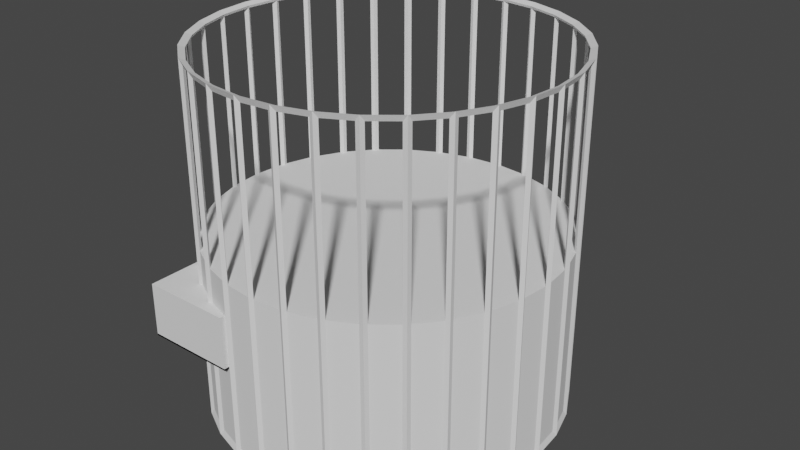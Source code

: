 # Source: stairs.blend  (saved by Blender 2.91.10; exported with 4.5.12 LTS)
import bpy
from mathutils import Matrix  # noqa: F401  (used for matrix-valued properties, if any)

bpy.ops.wm.read_factory_settings(use_empty=True)
scene = bpy.context.scene
scene.name = 'Scene'

# ---- collections
col_collection = bpy.data.collections.new('Collection'); scene.collection.children.link(col_collection)

# ---- world
world_world = bpy.data.worlds.new('World'); scene.world = world_world
world_world.use_nodes = True; world_world.node_tree.nodes.clear()
_N = world_world.node_tree.nodes; _L = world_world.node_tree.links
n0 = _N.new('ShaderNodeOutputWorld'); n0.name = 'World Output'; n0.location = (300, 300)
n1 = _N.new('ShaderNodeBackground'); n1.name = 'Background'; n1.location = (10, 300)
n1.inputs[0].default_value = (0.05088, 0.05088, 0.05088, 1.0)
_L.new(n1.outputs[0], n0.inputs[0])
n0.is_active_output = True
world_world.color = (0.05088, 0.05088, 0.05088)
world_world.use_sun_shadow = False
world_world.sun_shadow_jitter_overblur = 0.0

# ---- meshes
me_circle_003 = bpy.data.meshes.new('Circle.003')
me_circle_003.from_pydata([(-7.356, 1.463, 0.0), (-7.5, 5.662e-07, 0.0), (-2.266, 0.4506, 0.0), (-2.31, 2.649e-06, 0.0), (-2.266, 0.4506, -0.1), (-2.31, 2.649e-06, -0.1), (-7.356, 1.463, -0.1), (-7.5, 5.662e-07, -0.1)], [], [(2, 3, 5, 4), (0, 2, 4, 6), (1, 0, 6, 7), (3, 1, 7, 5), (7, 6, 4, 5), (1, 3, 2, 0)])
_uv = me_circle_003.uv_layers.new(name='UVMap')
_uv.uv.foreach_set('vector', [0.0, 0.0, 0.0, 0.0, 0.0, 0.0, 0.0, 0.0, 0.0, 0.0, 0.0, 0.0, 0.0, 0.0, 0.0, 0.0, 0.0, 0.0, 0.0, 0.0, 0.0, 0.0, 0.0, 0.0, 0.0, 0.0, 0.0, 0.0, 0.0, 0.0, 0.0, 0.0, 0.0, 0.0, 0.0, 0.0, 0.0, 0.0, 0.0, 0.0, 0.0, 0.0, 0.0, 0.0, 0.0, 0.0, 0.0, 0.0])
me_circle_003.use_remesh_fix_poles = True
me_circle_003.use_remesh_preserve_attributes = False
me_circle_003.use_mirror_vertex_groups = False
me_circle_003.update()
me_circle_005 = bpy.data.meshes.new('Circle.005')
me_circle_005.from_pydata([(-7.356, 1.463, -0.1), (-2.266, 0.4506, -0.1), (-6.946, 2.828, -0.2512), (-2.139, 0.871, -0.2512), (-6.286, 4.091, -0.4024), (-1.936, 1.26, -0.4024), (-5.399, 5.206, -0.5537), (-1.663, 1.603, -0.5537), (-4.316, 6.133, -0.7049), (-1.329, 1.889, -0.7049), (-3.078, 6.839, -0.8561), (-0.9481, 2.106, -0.8561), (-1.729, 7.298, -1.007), (-0.5326, 2.248, -1.007), (-0.3176, 7.493, -1.159), (-0.09781, 2.308, -1.159), (1.106, 7.418, -1.31), (0.3405, 2.285, -1.31), (2.489, 7.075, -1.461), (0.7665, 2.179, -1.461), (3.782, 6.477, -1.612), (1.165, 1.995, -1.612), (4.939, 5.644, -1.763), (1.521, 1.738, -1.763), (5.917, 4.608, -1.915), (1.822, 1.419, -1.915), (6.682, 3.406, -2.066), (2.058, 1.049, -2.066), (7.206, 2.08, -2.217), (2.219, 0.6407, -2.217), (7.469, 0.6798, -2.368), (2.3, 0.2094, -2.368), (7.463, -0.7453, -2.52), (2.298, -0.2295, -2.52), (7.187, -2.143, -2.671), (2.214, -0.6601, -2.671), (6.652, -3.464, -2.822), (2.049, -1.067, -2.822), (5.877, -4.66, -2.973), (1.81, -1.435, -2.973), (4.889, -5.687, -3.124), (1.506, -1.752, -3.124), (3.725, -6.51, -3.276), (1.147, -2.005, -3.276), (2.427, -7.097, -3.427), (0.7473, -2.186, -3.427), (1.04, -7.427, -3.578), (0.3204, -2.288, -3.578), (-0.3833, -7.49, -3.729), (-0.118, -2.307, -3.729), (-1.793, -7.282, -3.881), (-0.5523, -2.243, -3.881), (-3.138, -6.812, -4.032), (-0.9665, -2.098, -4.032), (-4.37, -6.095, -4.183), (-1.346, -1.877, -4.183), (-5.444, -5.159, -4.334), (-1.677, -1.589, -4.334), (-6.322, -4.036, -4.485), (-1.947, -1.243, -4.485), (-6.971, -2.767, -4.637), (-2.147, -0.8522, -4.637), (-7.368, -1.399, -4.788), (-2.269, -0.4307, -4.788), (-7.5, 0.02039, -4.939), (-2.31, 0.006282, -4.939), (-7.356, 1.463, -1.326e-06), (-2.266, 0.4501, -1.326e-06), (-6.946, 2.828, -0.1512), (-2.139, 0.8705, -0.1512), (-6.286, 4.09, -0.3024), (-1.936, 1.259, -0.3024), (-5.399, 5.206, -0.4537), (-1.663, 1.603, -0.4537), (-4.317, 6.133, -0.6049), (-1.329, 1.888, -0.6049), (-3.078, 6.839, -0.7561), (-0.9482, 2.106, -0.7561), (-1.729, 7.297, -0.9073), (-0.5326, 2.247, -0.9073), (-0.3176, 7.493, -1.059), (-0.09786, 2.307, -1.059), (1.105, 7.418, -1.21), (0.3404, 2.284, -1.21), (2.489, 7.075, -1.361), (0.7664, 2.178, -1.361), (3.782, 6.476, -1.512), (1.165, 1.994, -1.512), (4.939, 5.644, -1.663), (1.521, 1.738, -1.663), (5.917, 4.608, -1.815), (1.822, 1.419, -1.815), (6.682, 3.405, -1.966), (2.058, 1.048, -1.966), (7.206, 2.08, -2.117), (2.219, 0.6402, -2.117), (7.469, 0.6793, -2.268), (2.3, 0.2089, -2.268), (7.463, -0.7458, -2.42), (2.298, -0.23, -2.42), (7.187, -2.144, -2.571), (2.213, -0.6607, -2.571), (6.652, -3.465, -2.722), (2.049, -1.067, -2.722), (5.877, -4.66, -2.873), (1.81, -1.436, -2.873), (4.889, -5.688, -3.024), (1.506, -1.752, -3.024), (3.725, -6.51, -3.176), (1.147, -2.005, -3.176), (2.427, -7.097, -3.327), (0.7473, -2.186, -3.327), (1.04, -7.428, -3.478), (0.3204, -2.288, -3.478), (-0.3833, -7.491, -3.629), (-0.1181, -2.307, -3.629), (-1.793, -7.283, -3.781), (-0.5523, -2.243, -3.781), (-3.138, -6.812, -3.932), (-0.9666, -2.098, -3.932), (-4.37, -6.096, -4.083), (-1.346, -1.878, -4.083), (-5.444, -5.159, -4.234), (-1.677, -1.589, -4.234), (-6.322, -4.036, -4.385), (-1.947, -1.243, -4.385), (-6.971, -2.768, -4.537), (-2.147, -0.8527, -4.537), (-7.368, -1.399, -4.688), (-2.269, -0.4313, -4.688), (-7.5, 0.01988, -4.839), (-2.31, 0.005769, -4.839), (-7.5, 5.662e-07, 0.0), (-2.31, 2.649e-06, 0.0), (-2.31, 2.649e-06, -0.1), (-7.5, 5.662e-07, -0.1)], [], [(0, 2, 3, 1), (2, 4, 5, 3), (4, 6, 7, 5), (6, 8, 9, 7), (8, 10, 11, 9), (10, 12, 13, 11), (12, 14, 15, 13), (14, 16, 17, 15), (16, 18, 19, 17), (18, 20, 21, 19), (20, 22, 23, 21), (22, 24, 25, 23), (24, 26, 27, 25), (26, 28, 29, 27), (28, 30, 31, 29), (30, 32, 33, 31), (32, 34, 35, 33), (34, 36, 37, 35), (36, 38, 39, 37), (38, 40, 41, 39), (40, 42, 43, 41), (42, 44, 45, 43), (44, 46, 47, 45), (46, 48, 49, 47), (48, 50, 51, 49), (50, 52, 53, 51), (52, 54, 55, 53), (54, 56, 57, 55), (56, 58, 59, 57), (58, 60, 61, 59), (60, 62, 63, 61), (62, 64, 65, 63), (66, 67, 69, 68), (68, 69, 71, 70), (70, 71, 73, 72), (72, 73, 75, 74), (74, 75, 77, 76), (76, 77, 79, 78), (78, 79, 81, 80), (80, 81, 83, 82), (82, 83, 85, 84), (84, 85, 87, 86), (86, 87, 89, 88), (88, 89, 91, 90), (90, 91, 93, 92), (92, 93, 95, 94), (94, 95, 97, 96), (96, 97, 99, 98), (98, 99, 101, 100), (100, 101, 103, 102), (102, 103, 105, 104), (104, 105, 107, 106), (106, 107, 109, 108), (108, 109, 111, 110), (110, 111, 113, 112), (112, 113, 115, 114), (114, 115, 117, 116), (116, 117, 119, 118), (118, 119, 121, 120), (120, 121, 123, 122), (122, 123, 125, 124), (124, 125, 127, 126), (126, 127, 129, 128), (128, 129, 131, 130), (46, 44, 110, 112), (20, 18, 84, 86), (1, 134, 135, 0), (47, 49, 115, 113), (21, 23, 89, 87), (48, 46, 112, 114), (22, 20, 86, 88), (49, 51, 117, 115), (23, 25, 91, 89), (50, 48, 114, 116), (24, 22, 88, 90), (51, 53, 119, 117), (25, 27, 93, 91), (52, 50, 116, 118), (26, 24, 90, 92), (65, 64, 130, 131), (53, 55, 121, 119), (27, 29, 95, 93), (1, 3, 69, 67), (54, 52, 118, 120), (28, 26, 92, 94), (2, 0, 66, 68), (55, 57, 123, 121), (29, 31, 97, 95), (3, 5, 71, 69), (56, 54, 120, 122), (30, 28, 94, 96), (4, 2, 68, 70), (57, 59, 125, 123), (31, 33, 99, 97), (5, 7, 73, 71), (58, 56, 122, 124), (32, 30, 96, 98), (6, 4, 70, 72), (59, 61, 127, 125), (33, 35, 101, 99), (7, 9, 75, 73), (60, 58, 124, 126), (34, 32, 98, 100), (8, 6, 72, 74), (61, 63, 129, 127), (35, 37, 103, 101), (9, 11, 77, 75), (62, 60, 126, 128), (36, 34, 100, 102), (10, 8, 74, 76), (63, 65, 131, 129), (37, 39, 105, 103), (11, 13, 79, 77), (64, 62, 128, 130), (38, 36, 102, 104), (12, 10, 76, 78), (39, 41, 107, 105), (13, 15, 81, 79), (40, 38, 104, 106), (14, 12, 78, 80), (41, 43, 109, 107), (15, 17, 83, 81), (42, 40, 106, 108), (16, 14, 80, 82), (43, 45, 111, 109), (17, 19, 85, 83), (44, 42, 108, 110), (18, 16, 82, 84), (45, 47, 113, 111), (19, 21, 87, 85), (67, 133, 134, 1), (0, 135, 132, 66), (67, 66, 132, 133), (133, 132, 135, 134)])
_uv = me_circle_005.uv_layers.new(name='UVMap')
_uv.uv.foreach_set('vector', [0.0, 0.0, 0.0, 0.0, 0.0, 0.0, 0.0, 0.0, 0.0, 0.0, 0.0, 0.0, 0.0, 0.0, 0.0, 0.0, 0.0, 0.0, 0.0, 0.0, 0.0, 0.0, 0.0, 0.0, 0.0, 0.0, 0.0, 0.0, 0.0, 0.0, 0.0, 0.0, 0.0, 0.0, 0.0, 0.0, 0.0, 0.0, 0.0, 0.0, 0.0, 0.0, 0.0, 0.0, 0.0, 0.0, 0.0, 0.0, 0.0, 0.0, 0.0, 0.0, 0.0, 0.0, 0.0, 0.0, 0.0, 0.0, 0.0, 0.0, 0.0, 0.0, 0.0, 0.0, 0.0, 0.0, 0.0, 0.0, 0.0, 0.0, 0.0, 0.0, 0.0, 0.0, 0.0, 0.0, 0.0, 0.0, 0.0, 0.0, 0.0, 0.0, 0.0, 0.0, 0.0, 0.0, 0.0, 0.0, 0.0, 0.0, 0.0, 0.0, 0.0, 0.0, 0.0, 0.0, 0.0, 0.0, 0.0, 0.0, 0.0, 0.0, 0.0, 0.0, 0.0, 0.0, 0.0, 0.0, 0.0, 0.0, 0.0, 0.0, 0.0, 0.0, 0.0, 0.0, 0.0, 0.0, 0.0, 0.0, 0.0, 0.0, 0.0, 0.0, 0.0, 0.0, 0.0, 0.0, 0.0, 0.0, 0.0, 0.0, 0.0, 0.0, 0.0, 0.0, 0.0, 0.0, 0.0, 0.0, 0.0, 0.0, 0.0, 0.0, 0.0, 0.0, 0.0, 0.0, 0.0, 0.0, 0.0, 0.0, 0.0, 0.0, 0.0, 0.0, 0.0, 0.0, 0.0, 0.0, 0.0, 0.0, 0.0, 0.0, 0.0, 0.0, 0.0, 0.0, 0.0, 0.0, 0.0, 0.0, 0.0, 0.0, 0.0, 0.0, 0.0, 0.0, 0.0, 0.0, 0.0, 0.0, 0.0, 0.0, 0.0, 0.0, 0.0, 0.0, 0.0, 0.0, 0.0, 0.0, 0.0, 0.0, 0.0, 0.0, 0.0, 0.0, 0.0, 0.0, 0.0, 0.0, 0.0, 0.0, 0.0, 0.0, 0.0, 0.0, 0.0, 0.0, 0.0, 0.0, 0.0, 0.0, 0.0, 0.0, 0.0, 0.0, 0.0, 0.0, 0.0, 0.0, 0.0, 0.0, 0.0, 0.0, 0.0, 0.0, 0.0, 0.0, 0.0, 0.0, 0.0, 0.0, 0.0, 0.0, 0.0, 0.0, 0.0, 0.0, 0.0, 0.0, 0.0, 0.0, 0.0, 0.0, 0.0, 0.0, 0.0, 0.0, 0.0, 0.0, 0.0, 0.0, 0.0, 0.0, 0.0, 0.0, 0.0, 0.0, 0.0, 0.0, 0.0, 0.0, 0.0, 0.0, 0.0, 0.0, 0.0, 0.0, 0.0, 0.0, 0.0, 0.0, 0.0, 0.0, 0.0, 0.0, 0.0, 0.0, 0.0, 0.0, 0.0, 0.0, 0.0, 0.0, 0.0, 0.0, 0.0, 0.0, 0.0, 0.0, 0.0, 0.0, 0.0, 0.0, 0.0, 0.0, 0.0, 0.0, 0.0, 0.0, 0.0, 0.0, 0.0, 0.0, 0.0, 0.0, 0.0, 0.0, 0.0, 0.0, 0.0, 0.0, 0.0, 0.0, 0.0, 0.0, 0.0, 0.0, 0.0, 0.0, 0.0, 0.0, 0.0, 0.0, 0.0, 0.0, 0.0, 0.0, 0.0, 0.0, 0.0, 0.0, 0.0, 0.0, 0.0, 0.0, 0.0, 0.0, 0.0, 0.0, 0.0, 0.0, 0.0, 0.0, 0.0, 0.0, 0.0, 0.0, 0.0, 0.0, 0.0, 0.0, 0.0, 0.0, 0.0, 0.0, 0.0, 0.0, 0.0, 0.0, 0.0, 0.0, 0.0, 0.0, 0.0, 0.0, 0.0, 0.0, 0.0, 0.0, 0.0, 0.0, 0.0, 0.0, 0.0, 0.0, 0.0, 0.0, 0.0, 0.0, 0.0, 0.0, 0.0, 0.0, 0.0, 0.0, 0.0, 0.0, 0.0, 0.0, 0.0, 0.0, 0.0, 0.0, 0.0, 0.0, 0.0, 0.0, 0.0, 0.0, 0.0, 0.0, 0.0, 0.0, 0.0, 0.0, 0.0, 0.0, 0.0, 0.0, 0.0, 0.0, 0.0, 0.0, 0.0, 0.0, 0.0, 0.0, 0.0, 0.0, 0.0, 0.0, 0.0, 0.0, 0.0, 0.0, 0.0, 0.0, 0.0, 0.0, 0.0, 0.0, 0.0, 0.0, 0.0, 0.0, 0.0, 0.0, 0.0, 0.0, 0.0, 0.0, 0.0, 0.0, 0.0, 0.0, 0.0, 0.0, 0.0, 0.0, 0.0, 0.0, 0.0, 0.0, 0.0, 0.0, 0.0, 0.0, 0.0, 0.0, 0.0, 0.0, 0.0, 0.0, 0.0, 0.0, 0.0, 0.0, 0.0, 0.0, 0.0, 0.0, 0.0, 0.0, 0.0, 0.0, 0.0, 0.0, 0.0, 0.0, 0.0, 0.0, 0.0, 0.0, 0.0, 0.0, 0.0, 0.0, 0.0, 0.0, 0.0, 0.0, 0.0, 0.0, 0.0, 0.0, 0.0, 0.0, 0.0, 0.0, 0.0, 0.0, 0.0, 0.0, 0.0, 0.0, 0.0, 0.0, 0.0, 0.0, 0.0, 0.0, 0.0, 0.0, 0.0, 0.0, 0.0, 0.0, 0.0, 0.0, 0.0, 0.0, 0.0, 0.0, 0.0, 0.0, 0.0, 0.0, 0.0, 0.0, 0.0, 0.0, 0.0, 0.0, 0.0, 0.0, 0.0, 0.0, 0.0, 0.0, 0.0, 0.0, 0.0, 0.0, 0.0, 0.0, 0.0, 0.0, 0.0, 0.0, 0.0, 0.0, 0.0, 0.0, 0.0, 0.0, 0.0, 0.0, 0.0, 0.0, 0.0, 0.0, 0.0, 0.0, 0.0, 0.0, 0.0, 0.0, 0.0, 0.0, 0.0, 0.0, 0.0, 0.0, 0.0, 0.0, 0.0, 0.0, 0.0, 0.0, 0.0, 0.0, 0.0, 0.0, 0.0, 0.0, 0.0, 0.0, 0.0, 0.0, 0.0, 0.0, 0.0, 0.0, 0.0, 0.0, 0.0, 0.0, 0.0, 0.0, 0.0, 0.0, 0.0, 0.0, 0.0, 0.0, 0.0, 0.0, 0.0, 0.0, 0.0, 0.0, 0.0, 0.0, 0.0, 0.0, 0.0, 0.0, 0.0, 0.0, 0.0, 0.0, 0.0, 0.0, 0.0, 0.0, 0.0, 0.0, 0.0, 0.0, 0.0, 0.0, 0.0, 0.0, 0.0, 0.0, 0.0, 0.0, 0.0, 0.0, 0.0, 0.0, 0.0, 0.0, 0.0, 0.0, 0.0, 0.0, 0.0, 0.0, 0.0, 0.0, 0.0, 0.0, 0.0, 0.0, 0.0, 0.0, 0.0, 0.0, 0.0, 0.0, 0.0, 0.0, 0.0, 0.0, 0.0, 0.0, 0.0, 0.0, 0.0, 0.0, 0.0, 0.0, 0.0, 0.0, 0.0, 0.0, 0.0, 0.0, 0.0, 0.0, 0.0, 0.0, 0.0, 0.0, 0.0, 0.0, 0.0, 0.0, 0.0, 0.0, 0.0, 0.0, 0.0, 0.0, 0.0, 0.0, 0.0, 0.0, 0.0, 0.0, 0.0, 0.0, 0.0, 0.0, 0.0, 0.0, 0.0, 0.0, 0.0, 0.0, 0.0, 0.0, 0.0, 0.0, 0.0, 0.0, 0.0, 0.0, 0.0, 0.0, 0.0, 0.0, 0.0, 0.0, 0.0, 0.0, 0.0, 0.0, 0.0, 0.0, 0.0, 0.0, 0.0, 0.0, 0.0, 0.0, 0.0, 0.0, 0.0, 0.0, 0.0, 0.0, 0.0, 0.0, 0.0, 0.0, 0.0, 0.0, 0.0, 0.0, 0.0, 0.0, 0.0, 0.0, 0.0, 0.0, 0.0, 0.0, 0.0, 0.0, 0.0, 0.0, 0.0, 0.0, 0.0, 0.0, 0.0, 0.0, 0.0, 0.0, 0.0, 0.0, 0.0, 0.0, 0.0, 0.0, 0.0, 0.0, 0.0, 0.0, 0.0, 0.0, 0.0, 0.0, 0.0, 0.0, 0.0, 0.0, 0.0, 0.0, 0.0, 0.0, 0.0, 0.0, 0.0, 0.0, 0.0, 0.0, 0.0, 0.0, 0.0, 0.0, 0.0, 0.0, 0.0, 0.0, 0.0, 0.0, 0.0, 0.0, 0.0, 0.0, 0.0, 0.0, 0.0, 0.0, 0.0, 0.0, 0.0, 0.0, 0.0, 0.0, 0.0, 0.0, 0.0, 0.0, 0.0, 0.0, 0.0, 0.0, 0.0, 0.0, 0.0, 0.0, 0.0, 0.0, 0.0, 0.0, 0.0, 0.0, 0.0, 0.0, 0.0, 0.0, 0.0, 0.0, 0.0, 0.0, 0.0, 0.0, 0.0, 0.0, 0.0, 0.0, 0.0, 0.0, 0.0, 0.0, 0.0, 0.0, 0.0, 0.0, 0.0, 0.0, 0.0, 0.0, 0.0, 0.0, 0.0, 0.0, 0.0, 0.0, 0.0, 0.0, 0.0, 0.0, 0.0, 0.0, 0.0, 0.0, 0.0, 0.0, 0.0, 0.0, 0.0, 0.0, 0.0, 0.0, 0.0, 0.0, 0.0, 0.0, 0.0, 0.0, 0.0, 0.0, 0.0, 0.0, 0.0, 0.0, 0.0, 0.0, 0.0, 0.0, 0.0, 0.0, 0.0, 0.0, 0.0, 0.0, 0.0, 0.0, 0.0, 0.0, 0.0, 0.0, 0.0, 0.0, 0.0, 0.0, 0.0, 0.0, 0.0, 0.0, 0.0, 0.0, 0.0, 0.0, 0.0, 0.0, 0.0, 0.0, 0.0, 0.0, 0.0, 0.0, 0.0, 0.0, 0.0, 0.0, 0.0, 0.0, 0.0, 0.0, 0.0, 0.0, 0.0, 0.0, 0.0, 0.0, 0.0, 0.0, 0.0, 0.0, 0.0, 0.0, 0.0, 0.0, 0.0, 0.0, 0.0, 0.0, 0.0, 0.0, 0.0, 0.0, 0.0, 0.0, 0.0, 0.0, 0.0, 0.0, 0.0, 0.0, 0.0, 0.0, 0.0, 0.0, 0.0, 0.0, 0.0, 0.0, 0.0, 0.0, 0.0, 0.0, 0.0, 0.0, 0.0, 0.0, 0.0, 0.0, 0.0, 0.0, 0.0, 0.0, 0.0, 0.0, 0.0, 0.0, 0.0, 0.0, 0.0, 0.0, 0.0, 0.0, 0.0, 0.0, 0.0, 0.0, 0.0, 0.0, 0.0, 0.0, 0.0, 0.0, 0.0, 0.0, 0.0, 0.0, 0.0, 0.0, 0.0, 0.0, 0.0, 0.0, 0.0, 0.0, 0.0, 0.0, 0.0, 0.0, 0.0, 0.0, 0.0, 0.0, 0.0, 0.0, 0.0, 0.0, 0.0, 0.0, 0.0, 0.0, 0.0, 0.0, 0.0, 0.0, 0.0, 0.0, 0.0, 0.0, 0.0, 0.0, 0.0, 0.0, 0.0, 0.0, 0.0, 0.0, 0.0, 0.0, 0.0, 0.0, 0.0, 0.0, 0.0, 0.0])
me_circle_005.use_remesh_fix_poles = True
me_circle_005.use_remesh_preserve_attributes = False
me_circle_005.use_mirror_vertex_groups = False
me_circle_005.update()
me_circle = bpy.data.meshes.new('Circle')
me_circle.from_pydata([(-7.356, 1.463, 0.0), (-7.5, 5.662e-07, 0.0), (-2.266, 0.4506, 0.0), (-2.31, 2.649e-06, 0.0), (-2.266, 0.4506, -0.1), (-2.31, 2.649e-06, -0.1), (-7.356, 1.463, -0.1), (-7.5, 5.662e-07, -0.1), (-6.946, 2.828, -0.1512), (-7.365, 1.419, -0.1512), (-2.139, 0.871, -0.1512), (-2.268, 0.4369, -0.1512), (-2.139, 0.871, -0.2512), (-2.268, 0.4369, -0.2512), (-6.946, 2.828, -0.2512), (-7.365, 1.419, -0.2512), (-6.286, 4.091, -0.3024), (-6.963, 2.786, -0.3024), (-1.936, 1.26, -0.3024), (-2.145, 0.8581, -0.3024), (-1.936, 1.26, -0.4024), (-2.145, 0.8581, -0.4024), (-6.286, 4.091, -0.4024), (-6.963, 2.786, -0.4024), (-5.399, 5.206, -0.4537), (-6.311, 4.053, -0.4537), (-1.663, 1.603, -0.4537), (-1.944, 1.248, -0.4537), (-1.663, 1.603, -0.5537), (-1.944, 1.248, -0.5537), (-5.399, 5.206, -0.5537), (-6.311, 4.053, -0.5537), (-4.316, 6.133, -0.6049), (-5.43, 5.173, -0.6049), (-1.329, 1.889, -0.6049), (-1.672, 1.593, -0.6049), (-1.329, 1.889, -0.7049), (-1.672, 1.593, -0.7049), (-4.316, 6.133, -0.7049), (-5.43, 5.173, -0.7049), (-3.078, 6.839, -0.7561), (-4.354, 6.107, -0.7561), (-0.9481, 2.106, -0.7561), (-1.341, 1.881, -0.7561), (-0.9481, 2.106, -0.8561), (-1.341, 1.881, -0.8561), (-3.078, 6.839, -0.8561), (-4.354, 6.107, -0.8561), (-1.729, 7.298, -0.9073), (-3.12, 6.82, -0.9073), (-0.5326, 2.248, -0.9073), (-0.9608, 2.101, -0.9073), (-0.5326, 2.248, -1.007), (-0.9608, 2.101, -1.007), (-1.729, 7.298, -1.007), (-3.12, 6.82, -1.007), (-0.3176, 7.493, -1.059), (-1.773, 7.287, -1.059), (-0.09781, 2.308, -1.059), (-0.5462, 2.244, -1.059), (-0.09781, 2.308, -1.159), (-0.5462, 2.244, -1.159), (-0.3176, 7.493, -1.159), (-1.773, 7.287, -1.159), (1.106, 7.418, -1.21), (-0.3629, 7.491, -1.21), (0.3405, 2.285, -1.21), (-0.1118, 2.307, -1.21), (0.3405, 2.285, -1.31), (-0.1118, 2.307, -1.31), (1.106, 7.418, -1.31), (-0.3629, 7.491, -1.31), (2.489, 7.075, -1.361), (1.061, 7.425, -1.361), (0.7665, 2.179, -1.361), (0.3267, 2.287, -1.361), (0.7665, 2.179, -1.461), (0.3267, 2.287, -1.461), (2.489, 7.075, -1.461), (1.061, 7.425, -1.461), (3.782, 6.477, -1.512), (2.446, 7.09, -1.512), (1.165, 1.995, -1.512), (0.7533, 2.184, -1.512), (1.165, 1.995, -1.612), (0.7533, 2.184, -1.612), (3.782, 6.477, -1.612), (2.446, 7.09, -1.612), (4.939, 5.644, -1.663), (3.743, 6.499, -1.663), (1.521, 1.738, -1.663), (1.153, 2.002, -1.663), (1.521, 1.738, -1.763), (1.153, 2.002, -1.763), (4.939, 5.644, -1.763), (3.743, 6.499, -1.763), (5.917, 4.608, -1.815), (4.905, 5.674, -1.815), (1.822, 1.419, -1.815), (1.511, 1.748, -1.815), (1.822, 1.419, -1.915), (1.511, 1.748, -1.915), (5.917, 4.608, -1.915), (4.905, 5.674, -1.915), (6.682, 3.406, -1.966), (5.889, 4.644, -1.966), (2.058, 1.049, -1.966), (1.814, 1.43, -1.966), (2.058, 1.049, -2.066), (1.814, 1.43, -2.066), (6.682, 3.406, -2.066), (5.889, 4.644, -2.066), (7.206, 2.08, -2.117), (6.661, 3.446, -2.117), (2.219, 0.6407, -2.117), (2.052, 1.061, -2.117), (2.219, 0.6407, -2.217), (2.052, 1.061, -2.217), (7.206, 2.08, -2.217), (6.661, 3.446, -2.217), (7.469, 0.6798, -2.268), (7.193, 2.124, -2.268), (2.3, 0.2094, -2.268), (2.215, 0.6541, -2.268), (2.3, 0.2094, -2.368), (2.215, 0.6541, -2.368), (7.469, 0.6798, -2.368), (7.193, 2.124, -2.368), (7.463, -0.7453, -2.42), (7.465, 0.725, -2.42), (2.298, -0.2295, -2.42), (2.299, 0.2233, -2.42), (2.298, -0.2295, -2.52), (2.299, 0.2233, -2.52), (7.463, -0.7453, -2.52), (7.465, 0.725, -2.52), (7.187, -2.143, -2.571), (7.467, -0.7001, -2.571), (2.214, -0.6601, -2.571), (2.3, -0.2156, -2.571), (2.214, -0.6601, -2.671), (2.3, -0.2156, -2.671), (7.187, -2.143, -2.671), (7.467, -0.7001, -2.671), (6.652, -3.464, -2.722), (7.2, -2.1, -2.722), (2.049, -1.067, -2.722), (2.217, -0.6467, -2.722), (2.049, -1.067, -2.822), (2.217, -0.6467, -2.822), (6.652, -3.464, -2.822), (7.2, -2.1, -2.822), (5.877, -4.66, -2.873), (6.673, -3.424, -2.873), (1.81, -1.435, -2.873), (2.055, -1.055, -2.873), (1.81, -1.435, -2.973), (2.055, -1.055, -2.973), (5.877, -4.66, -2.973), (6.673, -3.424, -2.973), (4.889, -5.687, -3.024), (5.905, -4.624, -3.024), (1.506, -1.752, -3.024), (1.819, -1.424, -3.024), (1.506, -1.752, -3.124), (1.819, -1.424, -3.124), (4.889, -5.687, -3.124), (5.905, -4.624, -3.124), (3.725, -6.51, -3.176), (4.923, -5.658, -3.176), (1.147, -2.005, -3.176), (1.516, -1.742, -3.176), (1.147, -2.005, -3.276), (1.516, -1.742, -3.276), (3.725, -6.51, -3.276), (4.923, -5.658, -3.276), (2.427, -7.097, -3.327), (3.764, -6.487, -3.327), (0.7473, -2.186, -3.327), (1.159, -1.998, -3.327), (0.7473, -2.186, -3.427), (1.159, -1.998, -3.427), (2.427, -7.097, -3.427), (3.764, -6.487, -3.427), (1.04, -7.427, -3.478), (2.469, -7.082, -3.478), (0.3204, -2.288, -3.478), (0.7606, -2.181, -3.478), (0.3204, -2.288, -3.578), (0.7606, -2.181, -3.578), (1.04, -7.427, -3.578), (2.469, -7.082, -3.578), (-0.3833, -7.49, -3.629), (1.085, -7.421, -3.629), (-0.118, -2.307, -3.629), (0.3343, -2.286, -3.629), (-0.118, -2.307, -3.729), (0.3343, -2.286, -3.729), (-0.3833, -7.49, -3.729), (1.085, -7.421, -3.729), (-1.793, -7.282, -3.781), (-0.338, -7.492, -3.781), (-0.5523, -2.243, -3.781), (-0.1041, -2.308, -3.781), (-0.5523, -2.243, -3.881), (-0.1041, -2.308, -3.881), (-1.793, -7.282, -3.881), (-0.338, -7.492, -3.881), (-3.138, -6.812, -3.932), (-1.749, -7.293, -3.932), (-0.9665, -2.098, -3.932), (-0.5387, -2.246, -3.932), (-0.9665, -2.098, -4.032), (-0.5387, -2.246, -4.032), (-3.138, -6.812, -4.032), (-1.749, -7.293, -4.032), (-4.37, -6.095, -4.083), (-3.097, -6.831, -4.083), (-1.346, -1.877, -4.083), (-0.9538, -2.104, -4.083), (-1.346, -1.877, -4.183), (-0.9538, -2.104, -4.183), (-4.37, -6.095, -4.183), (-3.097, -6.831, -4.183), (-5.444, -5.159, -4.234), (-4.333, -6.122, -4.234), (-1.677, -1.589, -4.234), (-1.335, -1.885, -4.234), (-1.677, -1.589, -4.334), (-1.335, -1.885, -4.334), (-5.444, -5.159, -4.334), (-4.333, -6.122, -4.334), (-6.322, -4.036, -4.385), (-5.413, -5.191, -4.385), (-1.947, -1.243, -4.385), (-1.667, -1.599, -4.385), (-1.947, -1.243, -4.485), (-1.667, -1.599, -4.485), (-6.322, -4.036, -4.485), (-5.413, -5.191, -4.485), (-6.971, -2.767, -4.537), (-6.297, -4.074, -4.537), (-2.147, -0.8522, -4.537), (-1.939, -1.255, -4.537), (-2.147, -0.8522, -4.637), (-1.939, -1.255, -4.637), (-6.971, -2.767, -4.637), (-6.297, -4.074, -4.637), (-7.368, -1.399, -4.688), (-6.954, -2.809, -4.688), (-2.269, -0.4307, -4.688), (-2.142, -0.8652, -4.688), (-2.269, -0.4307, -4.788), (-2.142, -0.8652, -4.788), (-7.368, -1.399, -4.788), (-6.954, -2.809, -4.788), (-7.5, 0.02039, -4.839), (-7.36, -1.443, -4.839), (-2.31, 0.006282, -4.839), (-2.267, -0.4445, -4.839), (-2.31, 0.006282, -4.939), (-2.267, -0.4445, -4.939), (-7.5, 0.02039, -4.939), (-7.36, -1.443, -4.939), (-7.5, -10.0, 0.0), (-2.31, -10.0, 0.0), (-2.31, -10.0, -0.1), (-7.5, -10.0, -0.1)], [], [(2, 3, 5, 4), (0, 2, 4, 6), (1, 0, 6, 7), (7, 5, 266, 267), (7, 6, 4, 5), (1, 3, 2, 0), (10, 11, 13, 12), (8, 10, 12, 14), (9, 8, 14, 15), (11, 9, 15, 13), (15, 14, 12, 13), (9, 11, 10, 8), (18, 19, 21, 20), (16, 18, 20, 22), (17, 16, 22, 23), (19, 17, 23, 21), (23, 22, 20, 21), (17, 19, 18, 16), (26, 27, 29, 28), (24, 26, 28, 30), (25, 24, 30, 31), (27, 25, 31, 29), (31, 30, 28, 29), (25, 27, 26, 24), (34, 35, 37, 36), (32, 34, 36, 38), (33, 32, 38, 39), (35, 33, 39, 37), (39, 38, 36, 37), (33, 35, 34, 32), (42, 43, 45, 44), (40, 42, 44, 46), (41, 40, 46, 47), (43, 41, 47, 45), (47, 46, 44, 45), (41, 43, 42, 40), (50, 51, 53, 52), (48, 50, 52, 54), (49, 48, 54, 55), (51, 49, 55, 53), (55, 54, 52, 53), (49, 51, 50, 48), (58, 59, 61, 60), (56, 58, 60, 62), (57, 56, 62, 63), (59, 57, 63, 61), (63, 62, 60, 61), (57, 59, 58, 56), (66, 67, 69, 68), (64, 66, 68, 70), (65, 64, 70, 71), (67, 65, 71, 69), (71, 70, 68, 69), (65, 67, 66, 64), (74, 75, 77, 76), (72, 74, 76, 78), (73, 72, 78, 79), (75, 73, 79, 77), (79, 78, 76, 77), (73, 75, 74, 72), (82, 83, 85, 84), (80, 82, 84, 86), (81, 80, 86, 87), (83, 81, 87, 85), (87, 86, 84, 85), (81, 83, 82, 80), (90, 91, 93, 92), (88, 90, 92, 94), (89, 88, 94, 95), (91, 89, 95, 93), (95, 94, 92, 93), (89, 91, 90, 88), (98, 99, 101, 100), (96, 98, 100, 102), (97, 96, 102, 103), (99, 97, 103, 101), (103, 102, 100, 101), (97, 99, 98, 96), (106, 107, 109, 108), (104, 106, 108, 110), (105, 104, 110, 111), (107, 105, 111, 109), (111, 110, 108, 109), (105, 107, 106, 104), (114, 115, 117, 116), (112, 114, 116, 118), (113, 112, 118, 119), (115, 113, 119, 117), (119, 118, 116, 117), (113, 115, 114, 112), (122, 123, 125, 124), (120, 122, 124, 126), (121, 120, 126, 127), (123, 121, 127, 125), (127, 126, 124, 125), (121, 123, 122, 120), (130, 131, 133, 132), (128, 130, 132, 134), (129, 128, 134, 135), (131, 129, 135, 133), (135, 134, 132, 133), (129, 131, 130, 128), (138, 139, 141, 140), (136, 138, 140, 142), (137, 136, 142, 143), (139, 137, 143, 141), (143, 142, 140, 141), (137, 139, 138, 136), (146, 147, 149, 148), (144, 146, 148, 150), (145, 144, 150, 151), (147, 145, 151, 149), (151, 150, 148, 149), (145, 147, 146, 144), (154, 155, 157, 156), (152, 154, 156, 158), (153, 152, 158, 159), (155, 153, 159, 157), (159, 158, 156, 157), (153, 155, 154, 152), (162, 163, 165, 164), (160, 162, 164, 166), (161, 160, 166, 167), (163, 161, 167, 165), (167, 166, 164, 165), (161, 163, 162, 160), (170, 171, 173, 172), (168, 170, 172, 174), (169, 168, 174, 175), (171, 169, 175, 173), (175, 174, 172, 173), (169, 171, 170, 168), (178, 179, 181, 180), (176, 178, 180, 182), (177, 176, 182, 183), (179, 177, 183, 181), (183, 182, 180, 181), (177, 179, 178, 176), (186, 187, 189, 188), (184, 186, 188, 190), (185, 184, 190, 191), (187, 185, 191, 189), (191, 190, 188, 189), (185, 187, 186, 184), (194, 195, 197, 196), (192, 194, 196, 198), (193, 192, 198, 199), (195, 193, 199, 197), (199, 198, 196, 197), (193, 195, 194, 192), (202, 203, 205, 204), (200, 202, 204, 206), (201, 200, 206, 207), (203, 201, 207, 205), (207, 206, 204, 205), (201, 203, 202, 200), (210, 211, 213, 212), (208, 210, 212, 214), (209, 208, 214, 215), (211, 209, 215, 213), (215, 214, 212, 213), (209, 211, 210, 208), (218, 219, 221, 220), (216, 218, 220, 222), (217, 216, 222, 223), (219, 217, 223, 221), (223, 222, 220, 221), (217, 219, 218, 216), (226, 227, 229, 228), (224, 226, 228, 230), (225, 224, 230, 231), (227, 225, 231, 229), (231, 230, 228, 229), (225, 227, 226, 224), (234, 235, 237, 236), (232, 234, 236, 238), (233, 232, 238, 239), (235, 233, 239, 237), (239, 238, 236, 237), (233, 235, 234, 232), (242, 243, 245, 244), (240, 242, 244, 246), (241, 240, 246, 247), (243, 241, 247, 245), (247, 246, 244, 245), (241, 243, 242, 240), (250, 251, 253, 252), (248, 250, 252, 254), (249, 248, 254, 255), (251, 249, 255, 253), (255, 254, 252, 253), (249, 251, 250, 248), (258, 259, 261, 260), (256, 258, 260, 262), (257, 256, 262, 263), (259, 257, 263, 261), (263, 262, 260, 261), (257, 259, 258, 256), (265, 264, 267, 266), (1, 7, 267, 264), (3, 1, 264, 265), (5, 3, 265, 266)])
_uv = me_circle.uv_layers.new(name='UVMap')
_uv.uv.foreach_set('vector', [0.0, 0.0, 0.0, 0.0, 0.0, 0.0, 0.0, 0.0, 0.0, 0.0, 0.0, 0.0, 0.0, 0.0, 0.0, 0.0, 0.0, 0.0, 0.0, 0.0, 0.0, 0.0, 0.0, 0.0, 0.0, 0.0, 0.0, 0.0, 0.0, 0.0, 0.0, 0.0, 0.0, 0.0, 0.0, 0.0, 0.0, 0.0, 0.0, 0.0, 0.0, 0.0, 0.0, 0.0, 0.0, 0.0, 0.0, 0.0, 0.0, 0.0, 0.0, 0.0, 0.0, 0.0, 0.0, 0.0, 0.0, 0.0, 0.0, 0.0, 0.0, 0.0, 0.0, 0.0, 0.0, 0.0, 0.0, 0.0, 0.0, 0.0, 0.0, 0.0, 0.0, 0.0, 0.0, 0.0, 0.0, 0.0, 0.0, 0.0, 0.0, 0.0, 0.0, 0.0, 0.0, 0.0, 0.0, 0.0, 0.0, 0.0, 0.0, 0.0, 0.0, 0.0, 0.0, 0.0, 0.0, 0.0, 0.0, 0.0, 0.0, 0.0, 0.0, 0.0, 0.0, 0.0, 0.0, 0.0, 0.0, 0.0, 0.0, 0.0, 0.0, 0.0, 0.0, 0.0, 0.0, 0.0, 0.0, 0.0, 0.0, 0.0, 0.0, 0.0, 0.0, 0.0, 0.0, 0.0, 0.0, 0.0, 0.0, 0.0, 0.0, 0.0, 0.0, 0.0, 0.0, 0.0, 0.0, 0.0, 0.0, 0.0, 0.0, 0.0, 0.0, 0.0, 0.0, 0.0, 0.0, 0.0, 0.0, 0.0, 0.0, 0.0, 0.0, 0.0, 0.0, 0.0, 0.0, 0.0, 0.0, 0.0, 0.0, 0.0, 0.0, 0.0, 0.0, 0.0, 0.0, 0.0, 0.0, 0.0, 0.0, 0.0, 0.0, 0.0, 0.0, 0.0, 0.0, 0.0, 0.0, 0.0, 0.0, 0.0, 0.0, 0.0, 0.0, 0.0, 0.0, 0.0, 0.0, 0.0, 0.0, 0.0, 0.0, 0.0, 0.0, 0.0, 0.0, 0.0, 0.0, 0.0, 0.0, 0.0, 0.0, 0.0, 0.0, 0.0, 0.0, 0.0, 0.0, 0.0, 0.0, 0.0, 0.0, 0.0, 0.0, 0.0, 0.0, 0.0, 0.0, 0.0, 0.0, 0.0, 0.0, 0.0, 0.0, 0.0, 0.0, 0.0, 0.0, 0.0, 0.0, 0.0, 0.0, 0.0, 0.0, 0.0, 0.0, 0.0, 0.0, 0.0, 0.0, 0.0, 0.0, 0.0, 0.0, 0.0, 0.0, 0.0, 0.0, 0.0, 0.0, 0.0, 0.0, 0.0, 0.0, 0.0, 0.0, 0.0, 0.0, 0.0, 0.0, 0.0, 0.0, 0.0, 0.0, 0.0, 0.0, 0.0, 0.0, 0.0, 0.0, 0.0, 0.0, 0.0, 0.0, 0.0, 0.0, 0.0, 0.0, 0.0, 0.0, 0.0, 0.0, 0.0, 0.0, 0.0, 0.0, 0.0, 0.0, 0.0, 0.0, 0.0, 0.0, 0.0, 0.0, 0.0, 0.0, 0.0, 0.0, 0.0, 0.0, 0.0, 0.0, 0.0, 0.0, 0.0, 0.0, 0.0, 0.0, 0.0, 0.0, 0.0, 0.0, 0.0, 0.0, 0.0, 0.0, 0.0, 0.0, 0.0, 0.0, 0.0, 0.0, 0.0, 0.0, 0.0, 0.0, 0.0, 0.0, 0.0, 0.0, 0.0, 0.0, 0.0, 0.0, 0.0, 0.0, 0.0, 0.0, 0.0, 0.0, 0.0, 0.0, 0.0, 0.0, 0.0, 0.0, 0.0, 0.0, 0.0, 0.0, 0.0, 0.0, 0.0, 0.0, 0.0, 0.0, 0.0, 0.0, 0.0, 0.0, 0.0, 0.0, 0.0, 0.0, 0.0, 0.0, 0.0, 0.0, 0.0, 0.0, 0.0, 0.0, 0.0, 0.0, 0.0, 0.0, 0.0, 0.0, 0.0, 0.0, 0.0, 0.0, 0.0, 0.0, 0.0, 0.0, 0.0, 0.0, 0.0, 0.0, 0.0, 0.0, 0.0, 0.0, 0.0, 0.0, 0.0, 0.0, 0.0, 0.0, 0.0, 0.0, 0.0, 0.0, 0.0, 0.0, 0.0, 0.0, 0.0, 0.0, 0.0, 0.0, 0.0, 0.0, 0.0, 0.0, 0.0, 0.0, 0.0, 0.0, 0.0, 0.0, 0.0, 0.0, 0.0, 0.0, 0.0, 0.0, 0.0, 0.0, 0.0, 0.0, 0.0, 0.0, 0.0, 0.0, 0.0, 0.0, 0.0, 0.0, 0.0, 0.0, 0.0, 0.0, 0.0, 0.0, 0.0, 0.0, 0.0, 0.0, 0.0, 0.0, 0.0, 0.0, 0.0, 0.0, 0.0, 0.0, 0.0, 0.0, 0.0, 0.0, 0.0, 0.0, 0.0, 0.0, 0.0, 0.0, 0.0, 0.0, 0.0, 0.0, 0.0, 0.0, 0.0, 0.0, 0.0, 0.0, 0.0, 0.0, 0.0, 0.0, 0.0, 0.0, 0.0, 0.0, 0.0, 0.0, 0.0, 0.0, 0.0, 0.0, 0.0, 0.0, 0.0, 0.0, 0.0, 0.0, 0.0, 0.0, 0.0, 0.0, 0.0, 0.0, 0.0, 0.0, 0.0, 0.0, 0.0, 0.0, 0.0, 0.0, 0.0, 0.0, 0.0, 0.0, 0.0, 0.0, 0.0, 0.0, 0.0, 0.0, 0.0, 0.0, 0.0, 0.0, 0.0, 0.0, 0.0, 0.0, 0.0, 0.0, 0.0, 0.0, 0.0, 0.0, 0.0, 0.0, 0.0, 0.0, 0.0, 0.0, 0.0, 0.0, 0.0, 0.0, 0.0, 0.0, 0.0, 0.0, 0.0, 0.0, 0.0, 0.0, 0.0, 0.0, 0.0, 0.0, 0.0, 0.0, 0.0, 0.0, 0.0, 0.0, 0.0, 0.0, 0.0, 0.0, 0.0, 0.0, 0.0, 0.0, 0.0, 0.0, 0.0, 0.0, 0.0, 0.0, 0.0, 0.0, 0.0, 0.0, 0.0, 0.0, 0.0, 0.0, 0.0, 0.0, 0.0, 0.0, 0.0, 0.0, 0.0, 0.0, 0.0, 0.0, 0.0, 0.0, 0.0, 0.0, 0.0, 0.0, 0.0, 0.0, 0.0, 0.0, 0.0, 0.0, 0.0, 0.0, 0.0, 0.0, 0.0, 0.0, 0.0, 0.0, 0.0, 0.0, 0.0, 0.0, 0.0, 0.0, 0.0, 0.0, 0.0, 0.0, 0.0, 0.0, 0.0, 0.0, 0.0, 0.0, 0.0, 0.0, 0.0, 0.0, 0.0, 0.0, 0.0, 0.0, 0.0, 0.0, 0.0, 0.0, 0.0, 0.0, 0.0, 0.0, 0.0, 0.0, 0.0, 0.0, 0.0, 0.0, 0.0, 0.0, 0.0, 0.0, 0.0, 0.0, 0.0, 0.0, 0.0, 0.0, 0.0, 0.0, 0.0, 0.0, 0.0, 0.0, 0.0, 0.0, 0.0, 0.0, 0.0, 0.0, 0.0, 0.0, 0.0, 0.0, 0.0, 0.0, 0.0, 0.0, 0.0, 0.0, 0.0, 0.0, 0.0, 0.0, 0.0, 0.0, 0.0, 0.0, 0.0, 0.0, 0.0, 0.0, 0.0, 0.0, 0.0, 0.0, 0.0, 0.0, 0.0, 0.0, 0.0, 0.0, 0.0, 0.0, 0.0, 0.0, 0.0, 0.0, 0.0, 0.0, 0.0, 0.0, 0.0, 0.0, 0.0, 0.0, 0.0, 0.0, 0.0, 0.0, 0.0, 0.0, 0.0, 0.0, 0.0, 0.0, 0.0, 0.0, 0.0, 0.0, 0.0, 0.0, 0.0, 0.0, 0.0, 0.0, 0.0, 0.0, 0.0, 0.0, 0.0, 0.0, 0.0, 0.0, 0.0, 0.0, 0.0, 0.0, 0.0, 0.0, 0.0, 0.0, 0.0, 0.0, 0.0, 0.0, 0.0, 0.0, 0.0, 0.0, 0.0, 0.0, 0.0, 0.0, 0.0, 0.0, 0.0, 0.0, 0.0, 0.0, 0.0, 0.0, 0.0, 0.0, 0.0, 0.0, 0.0, 0.0, 0.0, 0.0, 0.0, 0.0, 0.0, 0.0, 0.0, 0.0, 0.0, 0.0, 0.0, 0.0, 0.0, 0.0, 0.0, 0.0, 0.0, 0.0, 0.0, 0.0, 0.0, 0.0, 0.0, 0.0, 0.0, 0.0, 0.0, 0.0, 0.0, 0.0, 0.0, 0.0, 0.0, 0.0, 0.0, 0.0, 0.0, 0.0, 0.0, 0.0, 0.0, 0.0, 0.0, 0.0, 0.0, 0.0, 0.0, 0.0, 0.0, 0.0, 0.0, 0.0, 0.0, 0.0, 0.0, 0.0, 0.0, 0.0, 0.0, 0.0, 0.0, 0.0, 0.0, 0.0, 0.0, 0.0, 0.0, 0.0, 0.0, 0.0, 0.0, 0.0, 0.0, 0.0, 0.0, 0.0, 0.0, 0.0, 0.0, 0.0, 0.0, 0.0, 0.0, 0.0, 0.0, 0.0, 0.0, 0.0, 0.0, 0.0, 0.0, 0.0, 0.0, 0.0, 0.0, 0.0, 0.0, 0.0, 0.0, 0.0, 0.0, 0.0, 0.0, 0.0, 0.0, 0.0, 0.0, 0.0, 0.0, 0.0, 0.0, 0.0, 0.0, 0.0, 0.0, 0.0, 0.0, 0.0, 0.0, 0.0, 0.0, 0.0, 0.0, 0.0, 0.0, 0.0, 0.0, 0.0, 0.0, 0.0, 0.0, 0.0, 0.0, 0.0, 0.0, 0.0, 0.0, 0.0, 0.0, 0.0, 0.0, 0.0, 0.0, 0.0, 0.0, 0.0, 0.0, 0.0, 0.0, 0.0, 0.0, 0.0, 0.0, 0.0, 0.0, 0.0, 0.0, 0.0, 0.0, 0.0, 0.0, 0.0, 0.0, 0.0, 0.0, 0.0, 0.0, 0.0, 0.0, 0.0, 0.0, 0.0, 0.0, 0.0, 0.0, 0.0, 0.0, 0.0, 0.0, 0.0, 0.0, 0.0, 0.0, 0.0, 0.0, 0.0, 0.0, 0.0, 0.0, 0.0, 0.0, 0.0, 0.0, 0.0, 0.0, 0.0, 0.0, 0.0, 0.0, 0.0, 0.0, 0.0, 0.0, 0.0, 0.0, 0.0, 0.0, 0.0, 0.0, 0.0, 0.0, 0.0, 0.0, 0.0, 0.0, 0.0, 0.0, 0.0, 0.0, 0.0, 0.0, 0.0, 0.0, 0.0, 0.0, 0.0, 0.0, 0.0, 0.0, 0.0, 0.0, 0.0, 0.0, 0.0, 0.0, 0.0, 0.0, 0.0, 0.0, 0.0, 0.0, 0.0, 0.0, 0.0, 0.0, 0.0, 0.0, 0.0, 0.0, 0.0, 0.0, 0.0, 0.0, 0.0, 0.0, 0.0, 0.0, 0.0, 0.0, 0.0, 0.0, 0.0, 0.0, 0.0, 0.0, 0.0, 0.0, 0.0, 0.0, 0.0, 0.0, 0.0, 0.0, 0.0, 0.0, 0.0, 0.0, 0.0, 0.0, 0.0, 0.0, 0.0, 0.0, 0.0, 0.0, 0.0, 0.0, 0.0, 0.0, 0.0, 0.0, 0.0, 0.0, 0.0, 0.0, 0.0, 0.0, 0.0, 0.0, 0.0, 0.0, 0.0, 0.0, 0.0, 0.0, 0.0, 0.0, 0.0, 0.0, 0.0, 0.0, 0.0, 0.0, 0.0, 0.0, 0.0, 0.0, 0.0, 0.0, 0.0, 0.0, 0.0, 0.0, 0.0, 0.0, 0.0, 0.0, 0.0, 0.0, 0.0, 0.0, 0.0, 0.0, 0.0, 0.0, 0.0, 0.0, 0.0, 0.0, 0.0, 0.0, 0.0, 0.0, 0.0, 0.0, 0.0, 0.0, 0.0, 0.0, 0.0, 0.0, 0.0, 0.0, 0.0, 0.0, 0.0, 0.0, 0.0, 0.0, 0.0, 0.0, 0.0, 0.0, 0.0, 0.0, 0.0, 0.0, 0.0, 0.0, 0.0, 0.0, 0.0, 0.0, 0.0, 0.0, 0.0, 0.0, 0.0, 0.0, 0.0, 0.0, 0.0, 0.0, 0.0, 0.0, 0.0, 0.0, 0.0, 0.0, 0.0, 0.0, 0.0, 0.0, 0.0, 0.0, 0.0, 0.0, 0.0, 0.0, 0.0, 0.0, 0.0, 0.0, 0.0, 0.0, 0.0, 0.0, 0.0, 0.0, 0.0, 0.0, 0.0, 0.0, 0.0, 0.0, 0.0, 0.0, 0.0, 0.0, 0.0, 0.0, 0.0, 0.0, 0.0, 0.0, 0.0, 0.0, 0.0, 0.0, 0.0, 0.0, 0.0, 0.0, 0.0, 0.0, 0.0, 0.0, 0.0, 0.0, 0.0, 0.0, 0.0, 0.0, 0.0, 0.0, 0.0, 0.0, 0.0, 0.0, 0.0, 0.0, 0.0, 0.0, 0.0, 0.0, 0.0, 0.0, 0.0, 0.0, 0.0, 0.0, 0.0, 0.0, 0.0, 0.0, 0.0, 0.0, 0.0, 0.0, 0.0, 0.0, 0.0, 0.0, 0.0, 0.0, 0.0, 0.0, 0.0, 0.0, 0.0, 0.0, 0.0, 0.0, 0.0, 0.0, 0.0, 0.0, 0.0, 0.0, 0.0, 0.0, 0.0, 0.0, 0.0, 0.0, 0.0, 0.0, 0.0, 0.0, 0.0, 0.0, 0.0, 0.0, 0.0, 0.0, 0.0, 0.0, 0.0, 0.0, 0.0, 0.0, 0.0, 0.0, 0.0, 0.0, 0.0, 0.0, 0.0, 0.0, 0.0, 0.0, 0.0, 0.0, 0.0, 0.0, 0.0, 0.0, 0.0, 0.0, 0.0, 0.0, 0.0, 0.0, 0.0, 0.0, 0.0, 0.0, 0.0, 0.0, 0.0, 0.0, 0.0, 0.0, 0.0, 0.0, 0.0, 0.0, 0.0, 0.0, 0.0, 0.0, 0.0, 0.0, 0.0, 0.0, 0.0, 0.0, 0.0, 0.0, 0.0, 0.0, 0.0, 0.0, 0.0, 0.0, 0.0, 0.0, 0.0, 0.0, 0.0, 0.0, 0.0, 0.0, 0.0, 0.0, 0.0, 0.0, 0.0, 0.0, 0.0, 0.0, 0.0, 0.0, 0.0, 0.0, 0.0, 0.0, 0.0, 0.0, 0.0, 0.0, 0.0, 0.0, 0.0, 0.0, 0.0, 0.0, 0.0, 0.0, 0.0, 0.0, 0.0, 0.0, 0.0, 0.0, 0.0, 0.0, 0.0, 0.0, 0.0, 0.0, 0.0, 0.0, 0.0, 0.0, 0.0, 0.0, 0.0, 0.0, 0.0, 0.0, 0.0, 0.0, 0.0, 0.0, 0.0, 0.0, 0.0, 0.0, 0.0, 0.0, 0.0, 0.0, 0.0, 0.0, 0.0, 0.0, 0.0, 0.0, 0.0, 0.0, 0.0, 0.0, 0.0, 0.0, 0.0, 0.0, 0.0, 0.0, 0.0, 0.0, 0.0, 0.0, 0.0, 0.0, 0.0, 0.0, 0.0, 0.0, 0.0, 0.0, 0.0, 0.0, 0.0, 0.0, 0.0, 0.0, 0.0, 0.0, 0.0, 0.0, 0.0, 0.0, 0.0, 0.0, 0.0, 0.0, 0.0, 0.0, 0.0, 0.0, 0.0, 0.0, 0.0, 0.0, 0.0, 0.0, 0.0, 0.0, 0.0, 0.0, 0.0, 0.0, 0.0, 0.0, 0.0, 0.0, 0.0, 0.0, 0.0, 0.0, 0.0, 0.0, 0.0, 0.0, 0.0, 0.0, 0.0, 0.0, 0.0, 0.0, 0.0, 0.0, 0.0, 0.0, 0.0, 0.0, 0.0, 0.0, 0.0, 0.0, 0.0, 0.0, 0.0, 0.0, 0.0, 0.0, 0.0, 0.0, 0.0, 0.0, 0.0, 0.0, 0.0, 0.0, 0.0, 0.0, 0.0, 0.0, 0.0, 0.0, 0.0, 0.0, 0.0, 0.0, 0.0, 0.0, 0.0, 0.0, 0.0, 0.0, 0.0, 0.0, 0.0, 0.0, 0.0, 0.0, 0.0, 0.0, 0.0, 0.0, 0.0, 0.0, 0.0, 0.0, 0.0, 0.0, 0.0, 0.0, 0.0, 0.0, 0.0, 0.0, 0.0, 0.0, 0.0, 0.0, 0.0, 0.0, 0.0, 0.0, 0.0, 0.0, 0.0, 0.0, 0.0, 0.0, 0.0, 0.0, 0.0, 0.0, 0.0, 0.0, 0.0, 0.0, 0.0, 0.0, 0.0, 0.0, 0.0, 0.0, 0.0, 0.0, 0.0, 0.0, 0.0, 0.0, 0.0, 0.0, 0.0, 0.0, 0.0, 0.0, 0.0, 0.0, 0.0, 0.0, 0.0, 0.0, 0.0, 0.0, 0.0, 0.0, 0.0, 0.0, 0.0, 0.0, 0.0, 0.0])
me_circle.use_remesh_fix_poles = True
me_circle.use_remesh_preserve_attributes = False
me_circle.use_mirror_vertex_groups = False
me_circle.update()
me_cylinder = bpy.data.meshes.new('Cylinder')
me_cylinder.from_pydata([(-0.375, 2.831e-08, 0.49), (-0.375, 2.831e-08, 0.8), (0.0, 0.375, 0.0), (0.0, 0.375, 0.9), (0.07316, 0.3678, 0.0), (0.07316, 0.3678, 0.9), (0.1435, 0.3465, 0.0), (0.1435, 0.3465, 0.9), (0.2083, 0.3118, 0.0), (0.2083, 0.3118, 0.9), (0.2652, 0.2652, 0.0), (0.2652, 0.2652, 0.9), (0.3118, 0.2083, 0.0), (0.3118, 0.2083, 0.9), (0.3465, 0.1435, 0.0), (0.3465, 0.1435, 0.9), (0.3678, 0.07316, 0.0), (0.3678, 0.07316, 0.9), (0.375, 2.831e-08, 0.0), (0.375, 2.831e-08, 0.9), (0.3678, -0.07316, 0.0), (0.3678, -0.07316, 0.9), (0.3465, -0.1435, 0.0), (0.3465, -0.1435, 0.9), (0.3118, -0.2083, 0.0), (0.3118, -0.2083, 0.9), (0.2652, -0.2652, 0.0), (0.2652, -0.2652, 0.9), (0.2083, -0.3118, 0.0), (0.2083, -0.3118, 0.9), (0.1435, -0.3465, 0.0), (0.1435, -0.3465, 0.9), (0.07316, -0.3678, 0.0), (0.07316, -0.3678, 0.9), (-1.222e-07, -0.375, 0.0), (-1.222e-07, -0.375, 0.9), (-0.07316, -0.3678, 0.0), (-0.07316, -0.3678, 0.9), (-0.1435, -0.3465, 0.0), (-0.1435, -0.3465, 0.9), (-0.2083, -0.3118, 0.0), (-0.2083, -0.3118, 0.9), (-0.2652, -0.2652, 0.0), (-0.2652, -0.2652, 0.9), (-0.3118, -0.2083, 0.0), (-0.3118, -0.2083, 0.9), (-0.3465, -0.1435, 0.0), (-0.3465, -0.1435, 0.9), (-0.3678, -0.07316, 0.0), (-0.3678, -0.07316, 0.9), (-0.375, 3.621e-07, 0.0), (-0.375, 3.621e-07, 0.9), (-0.3678, 0.07316, 0.0), (-0.3678, 0.07316, 0.9), (-0.3465, 0.1435, 0.0), (-0.3465, 0.1435, 0.9), (-0.3118, 0.2083, 0.0), (-0.3118, 0.2083, 0.9), (-0.2652, 0.2652, 0.9), (-0.2083, 0.3118, 0.9), (-0.1435, 0.3465, 0.0), (-0.1435, 0.3465, 0.9), (-0.07316, 0.3678, 0.0), (-0.07316, 0.3678, 0.9), (0.0, 0.5, 0.0), (0.0, 0.5, 1.0), (0.09755, 0.4904, 0.0), (0.09755, 0.4904, 1.0), (0.1913, 0.4619, 0.0), (0.1913, 0.4619, 1.0), (0.2778, 0.4157, 0.0), (0.2778, 0.4157, 1.0), (0.3536, 0.3536, 0.0), (0.3536, 0.3536, 1.0), (0.4157, 0.2778, 0.0), (0.4157, 0.2778, 1.0), (0.4619, 0.1913, 0.0), (0.4619, 0.1913, 1.0), (0.4904, 0.09755, 0.0), (0.4904, 0.09755, 1.0), (0.5, 3.775e-08, 0.0), (0.5, 3.775e-08, 1.0), (0.4904, -0.09755, 0.0), (0.4904, -0.09755, 1.0), (0.4619, -0.1913, 0.0), (0.4619, -0.1913, 1.0), (0.4157, -0.2778, 0.0), (0.4157, -0.2778, 1.0), (0.3536, -0.3536, 0.0), (0.3536, -0.3536, 1.0), (0.2778, -0.4157, 0.0), (0.2778, -0.4157, 1.0), (0.1913, -0.4619, 0.0), (0.1913, -0.4619, 1.0), (0.09755, -0.4904, 0.0), (0.09755, -0.4904, 1.0), (-1.629e-07, -0.5, 0.0), (-1.629e-07, -0.5, 1.0), (-0.09755, -0.4904, 0.0), (-0.09755, -0.4904, 1.0), (-0.1913, -0.4619, 0.0), (-0.1913, -0.4619, 1.0), (-0.2778, -0.4157, 0.0), (-0.2778, -0.4157, 1.0), (-0.3536, -0.3536, 0.0), (-0.3536, -0.3536, 1.0), (-0.4157, -0.2778, 0.0), (-0.4157, -0.2778, 1.0), (-0.4619, -0.1913, 0.0), (-0.4619, -0.1913, 1.0), (-0.4904, -0.09754, 0.0), (-0.4904, -0.09754, 1.0), (-0.5, 4.828e-07, 0.0), (-0.5, 4.828e-07, 1.0), (-0.4904, 0.09755, 0.0), (-0.4904, 0.09755, 1.0), (-0.4619, 0.1913, 0.0), (-0.4619, 0.1913, 1.0), (-0.4157, 0.2778, 0.0), (-0.4157, 0.2778, 1.0), (-0.3536, 0.3536, 1.0), (-0.2778, 0.4157, 1.0), (-0.1913, 0.4619, 0.0), (-0.1913, 0.4619, 1.0), (-0.09754, 0.4904, 0.0), (-0.09754, 0.4904, 1.0), (-0.3157, 0.3846, 0.35), (-0.2365, 0.2887, 0.35), (-0.3081, 0.3908, 0.3487), (-0.229, 0.2948, 0.3487), (-0.3542, 0.3528, 0.0), (-0.3542, 0.3528, 0.28), (-0.3536, 0.3535, 0.2937), (-0.3536, 0.3536, 0.2938), (-0.3009, 0.3968, 0.3447), (-0.2218, 0.3008, 0.3447), (-0.2942, 0.4023, 0.3382), (-0.2151, 0.3063, 0.3382), (-0.2883, 0.4071, 0.3295), (-0.2092, 0.3111, 0.3295), (-0.2083, 0.3118, 0.3276), (-0.2038, 0.3142, 0.3189), (-0.2835, 0.411, 0.3189), (-0.3514, 0.3553, 0.3068), (-0.343, 0.3622, 0.3295), (-0.3478, 0.3583, 0.3189), (-0.3371, 0.367, 0.3382), (-0.3232, 0.3785, 0.3487), (-0.3305, 0.3725, 0.3447), (-0.1996, 0.3165, 0.3068), (-0.28, 0.4139, 0.3068), (-0.197, 0.3178, 0.2937), (-0.2778, 0.4157, 0.2937), (-0.2778, 0.4157, 0.2938), (-0.1962, 0.3183, 0.28), (-0.2769, 0.4162, 0.28), (-0.1962, 0.3183, 0.0), (-0.2769, 0.4162, 0.0), (-0.2736, 0.2549, 0.0), (-0.2736, 0.2549, 0.28), (-0.2729, 0.2557, 0.2937), (-0.2652, 0.2652, 0.3266), (-0.2681, 0.2616, 0.3189), (-0.2711, 0.2579, 0.3068), (-0.2639, 0.2662, 0.3295), (-0.258, 0.271, 0.3382), (-0.2513, 0.2765, 0.3447), (-0.2441, 0.2825, 0.3487), (-0.375, 2.831e-08, 0.49), (-0.2083, -0.3118, 0.49), (-0.1155, -0.4849, 0.49), (-0.1155, -0.355, 0.49), (-0.1435, -0.3465, 0.49), (-0.375, -0.3274, 0.49), (-0.3465, -0.1435, 0.49), (-0.3536, -0.3536, 0.49), (-0.3678, -0.07316, 0.49), (-0.1913, -0.4619, 0.49), (-0.2778, -0.4157, 0.49), (-0.2652, -0.2652, 0.49), (-0.3118, -0.2083, 0.49), (-0.375, 2.831e-08, 0.8), (-0.1155, -0.4849, 0.8), (-0.1155, -0.355, 0.8), (-0.1435, -0.3465, 0.8), (-0.2083, -0.3118, 0.8), (-0.375, -0.3274, 0.8), (-0.3536, -0.3536, 0.8), (-0.3465, -0.1435, 0.8), (-0.3678, -0.07316, 0.8), (-0.3118, -0.2083, 0.8), (-0.1913, -0.4619, 0.8), (-0.2778, -0.4157, 0.8), (-0.2652, -0.2652, 0.8)], [], [(64, 65, 67, 66), (66, 67, 69, 68), (68, 69, 71, 70), (70, 71, 73, 72), (72, 73, 75, 74), (74, 75, 77, 76), (76, 77, 79, 78), (78, 79, 81, 80), (80, 81, 83, 82), (82, 83, 85, 84), (84, 85, 87, 86), (86, 87, 89, 88), (88, 89, 91, 90), (90, 91, 93, 92), (92, 93, 95, 94), (94, 95, 97, 96), (96, 97, 99, 98), (106, 107, 109, 108), (108, 109, 111, 110), (110, 111, 113, 112), (112, 113, 115, 114), (114, 115, 117, 116), (116, 117, 119, 118), (67, 65, 125, 123, 121, 120, 119, 117, 115, 113, 111, 109, 107, 105, 103, 101, 99, 97, 95, 93, 91, 89, 87, 85, 83, 81, 79, 77, 75, 73, 71, 69), (122, 123, 125, 124), (124, 125, 65, 64), (3, 2, 4, 5), (5, 4, 6, 7), (7, 6, 8, 9), (9, 8, 10, 11), (13, 11, 10, 12), (15, 13, 12, 14), (17, 15, 14, 16), (19, 17, 16, 18), (21, 19, 18, 20), (23, 21, 20, 22), (25, 23, 22, 24), (27, 25, 24, 26), (29, 27, 26, 28), (31, 29, 28, 30), (33, 31, 30, 32), (35, 33, 32, 34), (37, 35, 34, 36), (51, 50, 52, 53), (53, 52, 54, 55), (55, 54, 56, 57), (3, 5, 7, 9, 11, 13, 15, 17, 19, 21, 23, 25, 27, 29, 31, 33, 35, 37, 39, 41, 43, 45, 47, 49, 51, 53, 55, 57, 58, 59, 61, 63), (61, 60, 62, 63), (63, 62, 2, 3), (36, 34, 32, 30, 28, 26, 24, 86, 88, 90, 92, 94, 96, 98, 100, 102, 104, 106, 108, 110, 48, 46, 44, 42, 40, 38), (127, 126, 128, 129), (129, 128, 134, 135), (135, 134, 136, 137), (137, 136, 138, 139), (139, 138, 142, 141, 140), (141, 142, 150, 149), (149, 150, 153, 152, 151), (154, 151, 152, 155), (154, 155, 157, 156), (130, 131, 159, 158), (159, 131, 132, 160), (132, 133, 143, 163, 160), (163, 143, 145, 162), (162, 145, 144, 164, 161), (164, 144, 146, 165), (165, 146, 148, 166), (166, 148, 147, 167), (167, 147, 126, 127), (130, 118, 119, 120, 133, 132, 131), (133, 120, 121, 153, 150, 142, 138, 136, 134, 128, 126, 147, 148, 146, 144, 145, 143), (121, 123, 122, 157, 155, 152, 153), (161, 58, 57, 56, 158, 159, 160, 163, 162), (140, 59, 58, 161, 164, 165, 166, 167, 127, 129, 135, 137, 139), (60, 61, 59, 140, 141, 149, 151, 154, 156), (84, 86, 24, 22, 20, 18, 16, 14, 12, 10, 8, 6, 4, 2, 62, 60, 156, 157, 122, 124, 64, 66, 68, 70, 72, 74, 76, 78, 80, 82), (158, 56, 54, 52, 50, 48, 110, 112, 114, 116, 118, 130), (168, 0, 173, 175, 178, 177, 170, 171, 172, 169, 179, 180, 174, 176), (185, 184, 183, 182, 191, 192, 187, 186, 1, 181, 189, 188, 190, 193), (0, 1, 186, 173), (181, 1, 0, 168), (182, 183, 171, 170), (177, 100, 98, 99, 101, 191, 182, 170), (191, 101, 103, 192), (178, 102, 100, 177), (192, 103, 105, 187), (175, 104, 102, 178), (105, 107, 106, 104, 175, 173, 186, 187), (39, 37, 36, 38, 172, 171, 183, 184), (185, 41, 39, 184), (38, 40, 169, 172), (43, 41, 185, 193), (40, 42, 179, 169), (179, 42, 44, 180), (190, 45, 43, 193), (180, 44, 46, 174), (188, 47, 45, 190), (174, 46, 48, 176), (189, 49, 47, 188), (176, 48, 50, 51, 49, 189, 181, 168)])
_uv = me_cylinder.uv_layers.new(name='UVMap')
_uv.uv.foreach_set('vector', [1.0, 0.5, 1.0, 1.0, 0.9688, 1.0, 0.9688, 0.5, 0.9688, 0.5, 0.9688, 1.0, 0.9375, 1.0, 0.9375, 0.5, 0.9375, 0.5, 0.9375, 1.0, 0.9062, 1.0, 0.9062, 0.5, 0.9062, 0.5, 0.9062, 1.0, 0.875, 1.0, 0.875, 0.5, 0.875, 0.5, 0.875, 1.0, 0.8438, 1.0, 0.8438, 0.5, 0.8438, 0.5, 0.8438, 1.0, 0.8125, 1.0, 0.8125, 0.5, 0.8125, 0.5, 0.8125, 1.0, 0.7812, 1.0, 0.7812, 0.5, 0.7812, 0.5, 0.7812, 1.0, 0.75, 1.0, 0.75, 0.5, 0.75, 0.5, 0.75, 1.0, 0.7188, 1.0, 0.7188, 0.5, 0.7188, 0.5, 0.7188, 1.0, 0.6875, 1.0, 0.6875, 0.5, 0.6875, 0.5, 0.6875, 1.0, 0.6562, 1.0, 0.6562, 0.5, 0.6562, 0.5, 0.6562, 1.0, 0.625, 1.0, 0.625, 0.5, 0.625, 0.5, 0.625, 1.0, 0.5938, 1.0, 0.5938, 0.5, 0.5938, 0.5, 0.5938, 1.0, 0.5625, 1.0, 0.5625, 0.5, 0.5625, 0.5, 0.5625, 1.0, 0.5312, 1.0, 0.5312, 0.5, 0.5312, 0.5, 0.5312, 1.0, 0.5, 1.0, 0.5, 0.5, 0.5, 0.5, 0.5, 1.0, 0.4688, 1.0, 0.4688, 0.5, 0.3438, 0.5, 0.3438, 1.0, 0.3125, 1.0, 0.3125, 0.5, 0.3125, 0.5, 0.3125, 1.0, 0.2812, 1.0, 0.2812, 0.5, 0.2812, 0.5, 0.2812, 1.0, 0.25, 1.0, 0.25, 0.5, 0.25, 0.5, 0.25, 1.0, 0.2188, 1.0, 0.2188, 0.5, 0.2188, 0.5, 0.2188, 1.0, 0.1875, 1.0, 0.1875, 0.5, 0.1875, 0.5, 0.1875, 1.0, 0.1562, 1.0, 0.1562, 0.5, 0.2968, 0.4854, 0.25, 0.49, 0.2032, 0.4854, 0.1582, 0.4717, 0.1167, 0.4496, 0.08029, 0.4197, 0.05045, 0.3833, 0.02827, 0.3418, 0.01461, 0.2968, 0.01, 0.25, 0.01461, 0.2032, 0.02827, 0.1582, 0.05045, 0.1167, 0.08029, 0.08029, 0.1167, 0.05045, 0.1582, 0.02827, 0.2032, 0.01461, 0.25, 0.01, 0.2968, 0.01461, 0.3418, 0.02827, 0.3833, 0.05045, 0.4197, 0.08029, 0.4496, 0.1167, 0.4717, 0.1582, 0.4854, 0.2032, 0.49, 0.25, 0.4854, 0.2968, 0.4717, 0.3418, 0.4496, 0.3833, 0.4197, 0.4197, 0.3833, 0.4496, 0.3418, 0.4717, 0.0625, 0.5, 0.0625, 1.0, 0.03125, 1.0, 0.03125, 0.5, 0.03125, 0.5, 0.03125, 1.0, 0.0, 1.0, 0.0, 0.5, 1.0, 1.0, 1.0, 0.5, 0.9688, 0.5, 0.9688, 1.0, 0.9688, 1.0, 0.9688, 0.5, 0.9375, 0.5, 0.9375, 1.0, 0.9375, 1.0, 0.9375, 0.5, 0.9062, 0.5, 0.9062, 1.0, 0.9062, 1.0, 0.9062, 0.5, 0.875, 0.5, 0.875, 1.0, 0.8438, 1.0, 0.875, 1.0, 0.875, 0.5, 0.8438, 0.5, 0.8125, 1.0, 0.8438, 1.0, 0.8438, 0.5, 0.8125, 0.5, 0.7812, 1.0, 0.8125, 1.0, 0.8125, 0.5, 0.7812, 0.5, 0.75, 1.0, 0.7812, 1.0, 0.7812, 0.5, 0.75, 0.5, 0.7188, 1.0, 0.75, 1.0, 0.75, 0.5, 0.7188, 0.5, 0.6875, 1.0, 0.7188, 1.0, 0.7188, 0.5, 0.6875, 0.5, 0.6562, 1.0, 0.6875, 1.0, 0.6875, 0.5, 0.6562, 0.5, 0.625, 1.0, 0.6562, 1.0, 0.6562, 0.5, 0.625, 0.5, 0.5938, 1.0, 0.625, 1.0, 0.625, 0.5, 0.5938, 0.5, 0.5625, 1.0, 0.5938, 1.0, 0.5938, 0.5, 0.5625, 0.5, 0.5312, 1.0, 0.5625, 1.0, 0.5625, 0.5, 0.5312, 0.5, 0.5, 1.0, 0.5312, 1.0, 0.5312, 0.5, 0.5, 0.5, 0.4688, 1.0, 0.5, 1.0, 0.5, 0.5, 0.4688, 0.5, 0.25, 1.0, 0.25, 0.5, 0.2188, 0.5, 0.2188, 1.0, 0.2188, 1.0, 0.2188, 0.5, 0.1875, 0.5, 0.1875, 1.0, 0.1875, 1.0, 0.1875, 0.5, 0.1562, 0.5, 0.1562, 1.0, 0.25, 0.49, 0.2968, 0.4854, 0.3418, 0.4717, 0.3833, 0.4496, 0.4197, 0.4197, 0.4496, 0.3833, 0.4717, 0.3418, 0.4854, 0.2968, 0.49, 0.25, 0.4854, 0.2032, 0.4717, 0.1582, 0.4496, 0.1167, 0.4197, 0.08029, 0.3833, 0.05045, 0.3418, 0.02827, 0.2968, 0.01461, 0.25, 0.01, 0.2032, 0.01461, 0.1582, 0.02827, 0.1167, 0.05045, 0.08029, 0.08029, 0.05045, 0.1167, 0.02827, 0.1582, 0.01461, 0.2032, 0.01, 0.25, 0.01461, 0.2968, 0.02827, 0.3418, 0.05045, 0.3833, 0.08029, 0.4197, 0.1167, 0.4496, 0.1582, 0.4717, 0.2032, 0.4854, 0.0625, 1.0, 0.0625, 0.5, 0.03125, 0.5, 0.03125, 1.0, 0.03125, 1.0, 0.03125, 0.5, 0.0, 0.5, 0.0, 1.0, 0.7149, 0.07346, 0.75, 0.07, 0.7851, 0.07346, 0.8189, 0.0837, 0.85, 0.1003, 0.8773, 0.1227, 0.8997, 0.15, 0.9496, 0.1167, 0.9197, 0.08029, 0.8833, 0.05045, 0.8418, 0.02827, 0.7968, 0.01461, 0.75, 0.01, 0.7032, 0.01461, 0.6582, 0.02827, 0.6167, 0.05045, 0.5803, 0.08029, 0.5504, 0.1167, 0.5283, 0.1582, 0.5146, 0.2032, 0.5735, 0.2149, 0.5837, 0.1811, 0.6003, 0.15, 0.6227, 0.1227, 0.65, 0.1003, 0.6811, 0.0837, 1.0, 0.8809, 1.0, 0.75, 0.9688, 0.75, 0.9688, 0.881, 0.9688, 0.881, 0.9688, 0.75, 0.9375, 0.75, 0.9375, 0.881, 0.9375, 0.881, 0.9375, 0.75, 0.9062, 0.7501, 0.9063, 0.881, 0.9062, 0.881, 0.9062, 0.7501, 0.875, 0.7501, 0.875, 0.881, 0.875, 0.881, 0.875, 0.7501, 0.8438, 0.7501, 0.8438, 0.8821, 0.8693, 0.881, 0.8438, 0.8821, 0.8438, 0.7501, 0.8125, 0.7501, 0.8125, 0.8831, 0.8125, 0.8831, 0.8125, 0.7501, 0.7816, 0.7501, 0.7812, 0.7501, 0.7812, 0.8837, 0.75, 0.8839, 0.7812, 0.8837, 0.7812, 0.7501, 0.75, 0.7503, 0.75, 0.8839, 0.75, 0.7503, 0.75, 0.7503, 0.75, 0.8839, 0.25, 0.7501, 0.25, 0.7501, 0.25, 0.8835, 0.25, 0.8835, 0.25, 0.8835, 0.25, 0.7501, 0.2188, 0.7499, 0.2188, 0.8833, 0.2188, 0.7499, 0.2184, 0.7499, 0.1875, 0.7499, 0.1875, 0.8828, 0.2188, 0.8833, 0.1875, 0.8828, 0.1875, 0.7499, 0.1562, 0.7499, 0.1562, 0.8818, 0.1562, 0.8818, 0.1562, 0.7499, 0.125, 0.7499, 0.125, 0.8809, 0.1334, 0.8809, 0.125, 0.8809, 0.125, 0.7499, 0.09375, 0.7499, 0.09375, 0.8809, 0.09375, 0.8809, 0.09375, 0.7499, 0.0625, 0.75, 0.0625, 0.8809, 0.0625, 0.8809, 0.0625, 0.75, 0.03125, 0.75, 0.03125, 0.8809, 0.03125, 0.8809, 0.03125, 0.75, 0.0, 0.75, 0.0, 0.8809, 0.1253, 0.5, 0.1562, 0.5, 0.1562, 1.0, 0.125, 1.0, 0.125, 0.6469, 0.125, 0.6468, 0.1253, 0.64, 0.125, 0.6469, 0.125, 1.0, 0.09375, 1.0, 0.09375, 0.6469, 0.09465, 0.6534, 0.09612, 0.6594, 0.0981, 0.6647, 0.1005, 0.6691, 0.1033, 0.6723, 0.1063, 0.6743, 0.1094, 0.675, 0.1125, 0.6743, 0.1155, 0.6723, 0.1182, 0.6691, 0.1206, 0.6647, 0.1226, 0.6594, 0.1241, 0.6534, 0.09375, 1.0, 0.0625, 1.0, 0.0625, 0.5, 0.09343, 0.5, 0.09343, 0.64, 0.09374, 0.6468, 0.09375, 0.6469, 0.125, 0.6815, 0.125, 1.0, 0.1562, 1.0, 0.1562, 0.5, 0.1306, 0.5, 0.1306, 0.6556, 0.1302, 0.6631, 0.129, 0.6704, 0.127, 0.6772, 0.09375, 0.682, 0.09375, 1.0, 0.125, 1.0, 0.125, 0.6815, 0.1243, 0.6831, 0.1211, 0.6879, 0.1174, 0.6915, 0.1134, 0.6937, 0.1093, 0.6944, 0.1051, 0.6937, 0.1011, 0.6915, 0.09745, 0.6879, 0.09423, 0.6831, 0.0625, 0.5, 0.0625, 1.0, 0.09375, 1.0, 0.09375, 0.682, 0.09154, 0.6772, 0.08954, 0.6704, 0.08831, 0.6631, 0.08789, 0.6556, 0.08789, 0.5, 0.9717, 0.1582, 0.9496, 0.1167, 0.8997, 0.15, 0.9163, 0.1811, 0.9265, 0.2149, 0.93, 0.25, 0.9265, 0.2851, 0.9163, 0.3189, 0.8997, 0.35, 0.8773, 0.3773, 0.85, 0.3997, 0.8189, 0.4163, 0.7851, 0.4265, 0.75, 0.43, 0.7149, 0.4265, 0.6811, 0.4163, 0.6558, 0.4028, 0.6171, 0.4498, 0.6582, 0.4717, 0.7032, 0.4854, 0.75, 0.49, 0.7968, 0.4854, 0.8418, 0.4717, 0.8833, 0.4496, 0.9197, 0.4197, 0.9496, 0.3833, 0.9717, 0.3418, 0.9854, 0.2968, 0.99, 0.25, 0.9854, 0.2032, 0.6187, 0.3724, 0.6003, 0.35, 0.5837, 0.3189, 0.5735, 0.2851, 0.57, 0.25, 0.5735, 0.2149, 0.5146, 0.2032, 0.51, 0.25, 0.5146, 0.2968, 0.5283, 0.3418, 0.5504, 0.3833, 0.58, 0.4193, 0.0, 0.0, 0.0, 0.0, 0.0, 0.0, 0.0, 0.0, 0.0, 0.0, 0.0, 0.0, 0.0, 0.0, 0.0, 0.0, 0.0, 0.0, 0.0, 0.0, 0.0, 0.0, 0.0, 0.0, 0.0, 0.0, 0.0, 0.0, 0.0, 0.0, 0.0, 0.0, 0.0, 0.0, 0.0, 0.0, 0.0, 0.0, 0.0, 0.0, 0.0, 0.0, 0.0, 0.0, 0.0, 0.0, 0.0, 0.0, 0.0, 0.0, 0.0, 0.0, 0.0, 0.0, 0.0, 0.0, 0.0, 0.0, 0.0, 0.0, 0.0, 0.0, 0.0, 0.0, 0.0, 0.0, 0.0, 0.0, 0.0, 0.0, 0.0, 0.0, 0.0, 0.0, 0.0, 0.0, 0.0, 0.0, 0.0, 0.0, 0.4375, 0.745, 0.4375, 0.5, 0.4688, 0.5, 0.4688, 1.0, 0.4375, 1.0, 0.4375, 0.9, 0.4628, 0.9, 0.4628, 0.745, 0.4375, 0.9, 0.4375, 1.0, 0.4062, 1.0, 0.4062, 0.9, 0.4062, 0.745, 0.4062, 0.5, 0.4375, 0.5, 0.4375, 0.745, 0.4062, 0.9, 0.4062, 1.0, 0.375, 1.0, 0.375, 0.9, 0.375, 0.745, 0.375, 0.5, 0.4062, 0.5, 0.4062, 0.745, 0.375, 1.0, 0.3438, 1.0, 0.3438, 0.5, 0.375, 0.5, 0.375, 0.745, 0.3642, 0.745, 0.3642, 0.9, 0.375, 0.9, 0.4375, 1.0, 0.4688, 1.0, 0.4688, 0.5, 0.4375, 0.5, 0.4375, 0.7722, 0.4499, 0.7722, 0.4499, 0.9444, 0.4375, 0.9444, 0.4062, 0.9444, 0.4062, 1.0, 0.4375, 1.0, 0.4375, 0.9444, 0.4375, 0.5, 0.4062, 0.5, 0.4062, 0.7722, 0.4375, 0.7722, 0.375, 1.0, 0.4062, 1.0, 0.4062, 0.9444, 0.375, 0.9444, 0.4062, 0.5, 0.375, 0.5, 0.375, 0.7722, 0.4062, 0.7722, 0.375, 0.7722, 0.375, 0.5, 0.3438, 0.5, 0.3438, 0.7722, 0.3438, 0.9444, 0.3438, 1.0, 0.375, 1.0, 0.375, 0.9444, 0.3438, 0.7722, 0.3438, 0.5, 0.3125, 0.5, 0.3125, 0.7722, 0.3125, 0.9444, 0.3125, 1.0, 0.3438, 1.0, 0.3437, 0.9444, 0.3125, 0.7722, 0.3125, 0.5, 0.2812, 0.5, 0.2812, 0.7722, 0.2812, 0.9444, 0.2812, 1.0, 0.3125, 1.0, 0.3125, 0.9444, 0.2812, 0.7722, 0.2812, 0.5, 0.25, 0.5, 0.25, 1.0, 0.2812, 1.0, 0.2812, 0.9444, 0.25, 0.9444, 0.25, 0.7722])
me_cylinder.use_remesh_fix_poles = True
me_cylinder.use_remesh_preserve_attributes = False
me_cylinder.use_mirror_vertex_groups = False
me_cylinder.update()
me_cylinder_001 = bpy.data.meshes.new('Cylinder.001')
me_cylinder_001.from_pydata([(0.0, 0.5, 0.0), (0.0, 0.5, 1.0), (0.09755, 0.4904, 0.0), (0.09755, 0.4904, 1.0), (0.1913, 0.4619, 0.0), (0.1913, 0.4619, 1.0), (0.2778, 0.4157, 0.0), (0.2778, 0.4157, 1.0), (0.3536, 0.3536, 0.0), (0.3536, 0.3536, 1.0), (0.4157, 0.2778, 0.0), (0.4157, 0.2778, 1.0), (0.4619, 0.1913, 0.0), (0.4619, 0.1913, 1.0), (0.4904, 0.09755, 0.0), (0.4904, 0.09755, 1.0), (0.5, 3.775e-08, 0.0), (0.5, 3.775e-08, 1.0), (0.4904, -0.09755, 0.0), (0.4904, -0.09755, 1.0), (0.4619, -0.1913, 0.0), (0.4619, -0.1913, 1.0), (0.4157, -0.2778, 0.0), (0.4157, -0.2778, 1.0), (0.3536, -0.3536, 0.0), (0.3536, -0.3536, 1.0), (0.2778, -0.4157, 0.0), (0.2778, -0.4157, 1.0), (0.1913, -0.4619, 0.0), (0.1913, -0.4619, 1.0), (0.09755, -0.4904, 0.0), (0.09755, -0.4904, 1.0), (-1.629e-07, -0.5, 0.0), (-1.629e-07, -0.5, 1.0), (-0.09755, -0.4904, 0.0), (-0.09755, -0.4904, 1.0), (-0.1913, -0.4619, 0.0), (-0.1913, -0.4619, 1.0), (-0.2778, -0.4157, 0.0), (-0.2778, -0.4157, 1.0), (-0.3536, -0.3536, 0.0), (-0.3536, -0.3536, 1.0), (-0.4157, -0.2778, 0.0), (-0.4157, -0.2778, 1.0), (-0.4619, -0.1913, 0.0), (-0.4619, -0.1913, 1.0), (-0.4904, -0.09754, 0.0), (-0.4904, -0.09754, 1.0), (-0.5, 4.828e-07, 0.0), (-0.5, 4.828e-07, 1.0), (-0.4904, 0.09755, 0.0), (-0.4904, 0.09755, 1.0), (-0.4619, 0.1913, 0.0), (-0.4619, 0.1913, 1.0), (-0.4157, 0.2778, 0.0), (-0.4157, 0.2778, 1.0), (-0.3536, 0.3536, 0.0), (-0.3536, 0.3536, 1.0), (-0.2778, 0.4157, 0.0), (-0.2778, 0.4157, 1.0), (-0.1913, 0.4619, 0.0), (-0.1913, 0.4619, 1.0), (-0.09754, 0.4904, 0.0), (-0.09754, 0.4904, 1.0)], [], [(0, 1, 3, 2), (2, 3, 5, 4), (4, 5, 7, 6), (6, 7, 9, 8), (8, 9, 11, 10), (10, 11, 13, 12), (12, 13, 15, 14), (14, 15, 17, 16), (16, 17, 19, 18), (18, 19, 21, 20), (20, 21, 23, 22), (22, 23, 25, 24), (24, 25, 27, 26), (26, 27, 29, 28), (28, 29, 31, 30), (30, 31, 33, 32), (32, 33, 35, 34), (34, 35, 37, 36), (36, 37, 39, 38), (38, 39, 41, 40), (40, 41, 43, 42), (42, 43, 45, 44), (44, 45, 47, 46), (46, 47, 49, 48), (48, 49, 51, 50), (50, 51, 53, 52), (52, 53, 55, 54), (54, 55, 57, 56), (56, 57, 59, 58), (58, 59, 61, 60), (3, 1, 63, 61, 59, 57, 55, 53, 51, 49, 47, 45, 43, 41, 39, 37, 35, 33, 31, 29, 27, 25, 23, 21, 19, 17, 15, 13, 11, 9, 7, 5), (60, 61, 63, 62), (62, 63, 1, 0), (0, 2, 4, 6, 8, 10, 12, 14, 16, 18, 20, 22, 24, 26, 28, 30, 32, 34, 36, 38, 40, 42, 44, 46, 48, 50, 52, 54, 56, 58, 60, 62)])
_uv = me_cylinder_001.uv_layers.new(name='UVMap')
_uv.uv.foreach_set('vector', [1.0, 0.5, 1.0, 1.0, 0.9688, 1.0, 0.9688, 0.5, 0.9688, 0.5, 0.9688, 1.0, 0.9375, 1.0, 0.9375, 0.5, 0.9375, 0.5, 0.9375, 1.0, 0.9062, 1.0, 0.9062, 0.5, 0.9062, 0.5, 0.9062, 1.0, 0.875, 1.0, 0.875, 0.5, 0.875, 0.5, 0.875, 1.0, 0.8438, 1.0, 0.8438, 0.5, 0.8438, 0.5, 0.8438, 1.0, 0.8125, 1.0, 0.8125, 0.5, 0.8125, 0.5, 0.8125, 1.0, 0.7812, 1.0, 0.7812, 0.5, 0.7812, 0.5, 0.7812, 1.0, 0.75, 1.0, 0.75, 0.5, 0.75, 0.5, 0.75, 1.0, 0.7188, 1.0, 0.7188, 0.5, 0.7188, 0.5, 0.7188, 1.0, 0.6875, 1.0, 0.6875, 0.5, 0.6875, 0.5, 0.6875, 1.0, 0.6562, 1.0, 0.6562, 0.5, 0.6562, 0.5, 0.6562, 1.0, 0.625, 1.0, 0.625, 0.5, 0.625, 0.5, 0.625, 1.0, 0.5938, 1.0, 0.5938, 0.5, 0.5938, 0.5, 0.5938, 1.0, 0.5625, 1.0, 0.5625, 0.5, 0.5625, 0.5, 0.5625, 1.0, 0.5312, 1.0, 0.5312, 0.5, 0.5312, 0.5, 0.5312, 1.0, 0.5, 1.0, 0.5, 0.5, 0.5, 0.5, 0.5, 1.0, 0.4688, 1.0, 0.4688, 0.5, 0.4688, 0.5, 0.4688, 1.0, 0.4375, 1.0, 0.4375, 0.5, 0.4375, 0.5, 0.4375, 1.0, 0.4062, 1.0, 0.4062, 0.5, 0.4062, 0.5, 0.4062, 1.0, 0.375, 1.0, 0.375, 0.5, 0.375, 0.5, 0.375, 1.0, 0.3438, 1.0, 0.3438, 0.5, 0.3438, 0.5, 0.3438, 1.0, 0.3125, 1.0, 0.3125, 0.5, 0.3125, 0.5, 0.3125, 1.0, 0.2812, 1.0, 0.2812, 0.5, 0.2812, 0.5, 0.2812, 1.0, 0.25, 1.0, 0.25, 0.5, 0.25, 0.5, 0.25, 1.0, 0.2188, 1.0, 0.2188, 0.5, 0.2188, 0.5, 0.2188, 1.0, 0.1875, 1.0, 0.1875, 0.5, 0.1875, 0.5, 0.1875, 1.0, 0.1562, 1.0, 0.1562, 0.5, 0.1562, 0.5, 0.1562, 1.0, 0.125, 1.0, 0.125, 0.5, 0.125, 0.5, 0.125, 1.0, 0.09375, 1.0, 0.09375, 0.5, 0.09375, 0.5, 0.09375, 1.0, 0.0625, 1.0, 0.0625, 0.5, 0.2968, 0.4854, 0.25, 0.49, 0.2032, 0.4854, 0.1582, 0.4717, 0.1167, 0.4496, 0.08029, 0.4197, 0.05045, 0.3833, 0.02827, 0.3418, 0.01461, 0.2968, 0.01, 0.25, 0.01461, 0.2032, 0.02827, 0.1582, 0.05045, 0.1167, 0.08029, 0.08029, 0.1167, 0.05045, 0.1582, 0.02827, 0.2032, 0.01461, 0.25, 0.01, 0.2968, 0.01461, 0.3418, 0.02827, 0.3833, 0.05045, 0.4197, 0.08029, 0.4496, 0.1167, 0.4717, 0.1582, 0.4854, 0.2032, 0.49, 0.25, 0.4854, 0.2968, 0.4717, 0.3418, 0.4496, 0.3833, 0.4197, 0.4197, 0.3833, 0.4496, 0.3418, 0.4717, 0.0625, 0.5, 0.0625, 1.0, 0.03125, 1.0, 0.03125, 0.5, 0.03125, 0.5, 0.03125, 1.0, 0.0, 1.0, 0.0, 0.5, 0.75, 0.49, 0.7968, 0.4854, 0.8418, 0.4717, 0.8833, 0.4496, 0.9197, 0.4197, 0.9496, 0.3833, 0.9717, 0.3418, 0.9854, 0.2968, 0.99, 0.25, 0.9854, 0.2032, 0.9717, 0.1582, 0.9496, 0.1167, 0.9197, 0.08029, 0.8833, 0.05045, 0.8418, 0.02827, 0.7968, 0.01461, 0.75, 0.01, 0.7032, 0.01461, 0.6582, 0.02827, 0.6167, 0.05045, 0.5803, 0.08029, 0.5504, 0.1167, 0.5283, 0.1582, 0.5146, 0.2032, 0.51, 0.25, 0.5146, 0.2968, 0.5283, 0.3418, 0.5504, 0.3833, 0.5803, 0.4197, 0.6167, 0.4496, 0.6582, 0.4717, 0.7032, 0.4854])
me_cylinder_001.use_remesh_fix_poles = True
me_cylinder_001.use_remesh_preserve_attributes = False
me_cylinder_001.use_mirror_vertex_groups = False
me_cylinder_001.update()
me_cylinder_002 = bpy.data.meshes.new('Cylinder.002')
me_cylinder_002.from_pydata([(0.0, 0.5, 0.0), (0.0, 0.5, 1.0), (0.09755, 0.4904, 0.0), (0.09755, 0.4904, 1.0), (0.1913, 0.4619, 0.0), (0.1913, 0.4619, 1.0), (0.2778, 0.4157, 0.0), (0.2778, 0.4157, 1.0), (0.3536, 0.3536, 0.0), (0.3536, 0.3536, 1.0), (0.4157, 0.2778, 0.0), (0.4157, 0.2778, 1.0), (0.4619, 0.1913, 0.0), (0.4619, 0.1913, 1.0), (0.4904, 0.09755, 0.0), (0.4904, 0.09755, 1.0), (0.5, 3.775e-08, 0.0), (0.5, 3.775e-08, 1.0), (0.4904, -0.09755, 0.0), (0.4904, -0.09755, 1.0), (0.4619, -0.1913, 0.0), (0.4619, -0.1913, 1.0), (0.4157, -0.2778, 0.0), (0.4157, -0.2778, 1.0), (0.3536, -0.3536, 0.0), (0.3536, -0.3536, 1.0), (0.2778, -0.4157, 0.0), (0.2778, -0.4157, 1.0), (0.1913, -0.4619, 0.0), (0.1913, -0.4619, 1.0), (0.09755, -0.4904, 0.0), (0.09755, -0.4904, 1.0), (-1.629e-07, -0.5, 0.0), (-1.629e-07, -0.5, 1.0), (-0.09755, -0.4904, 0.0), (-0.09755, -0.4904, 1.0), (-0.1913, -0.4619, 0.0), (-0.1913, -0.4619, 1.0), (-0.2778, -0.4157, 0.0), (-0.2778, -0.4157, 1.0), (-0.3536, -0.3536, 0.0), (-0.3536, -0.3536, 1.0), (-0.4157, -0.2778, 0.0), (-0.4157, -0.2778, 1.0), (-0.4619, -0.1913, 0.0), (-0.4619, -0.1913, 1.0), (-0.4904, -0.09754, 0.0), (-0.4904, -0.09754, 1.0), (-0.5, 4.828e-07, 0.0), (-0.5, 4.828e-07, 1.0), (-0.4904, 0.09755, 0.0), (-0.4904, 0.09755, 1.0), (-0.4619, 0.1913, 0.0), (-0.4619, 0.1913, 1.0), (-0.4157, 0.2778, 0.0), (-0.4157, 0.2778, 1.0), (-0.3536, 0.3536, 0.0), (-0.3536, 0.3536, 1.0), (-0.2778, 0.4157, 0.0), (-0.2778, 0.4157, 1.0), (-0.1913, 0.4619, 0.0), (-0.1913, 0.4619, 1.0), (-0.09754, 0.4904, 0.0), (-0.09754, 0.4904, 1.0), (0.0, 0.5, -0.1111), (0.09755, 0.4904, -0.1111), (0.1913, 0.4619, -0.1111), (0.2778, 0.4157, -0.1111), (0.3536, 0.3536, -0.1111), (0.4157, 0.2778, -0.1111), (0.4619, 0.1913, -0.1111), (0.4904, 0.09755, -0.1111), (0.5, 3.775e-08, -0.1111), (0.4904, -0.09755, -0.1111), (0.4619, -0.1913, -0.1111), (0.4157, -0.2778, -0.1111), (0.3536, -0.3536, -0.1111), (0.2778, -0.4157, -0.1111), (0.1913, -0.4619, -0.1111), (0.09755, -0.4904, -0.1111), (-1.629e-07, -0.5, -0.1111), (-0.09755, -0.4904, -0.1111), (-0.1913, -0.4619, -0.1111), (-0.2778, -0.4157, -0.1111), (-0.3536, -0.3536, -0.1111), (-0.4157, -0.2778, -0.1111), (-0.4619, -0.1913, -0.1111), (-0.4904, -0.09754, -0.1111), (-0.5, 4.828e-07, -0.1111), (-0.4904, 0.09755, -0.1111), (-0.4619, 0.1913, -0.1111), (-0.4157, 0.2778, -0.1111), (-0.3536, 0.3536, -0.1111), (-0.2778, 0.4157, -0.1111), (-0.1913, 0.4619, -0.1111), (-0.09754, 0.4904, -0.1111)], [], [(0, 1, 3, 2), (2, 3, 5, 4), (4, 5, 7, 6), (6, 7, 9, 8), (8, 9, 11, 10), (10, 11, 13, 12), (12, 13, 15, 14), (14, 15, 17, 16), (16, 17, 19, 18), (18, 19, 21, 20), (20, 21, 23, 22), (22, 23, 25, 24), (24, 25, 27, 26), (26, 27, 29, 28), (28, 29, 31, 30), (30, 31, 33, 32), (32, 33, 35, 34), (34, 35, 37, 36), (36, 37, 39, 38), (38, 39, 41, 40), (40, 41, 43, 42), (42, 43, 45, 44), (44, 45, 47, 46), (46, 47, 49, 48), (48, 49, 51, 50), (50, 51, 53, 52), (52, 53, 55, 54), (54, 55, 57, 56), (56, 57, 59, 58), (58, 59, 61, 60), (3, 1, 63, 61, 59, 57, 55, 53, 51, 49, 47, 45, 43, 41, 39, 37, 35, 33, 31, 29, 27, 25, 23, 21, 19, 17, 15, 13, 11, 9, 7, 5), (60, 61, 63, 62), (62, 63, 1, 0), (14, 16, 72, 71), (64, 65, 66, 67, 68, 69, 70, 71, 72, 73, 74, 75, 76, 77, 78, 79, 80, 81, 82, 83, 84, 85, 86, 87, 88, 89, 90, 91, 92, 93, 94, 95), (32, 34, 81, 80), (50, 52, 90, 89), (6, 8, 68, 67), (24, 26, 77, 76), (42, 44, 86, 85), (60, 62, 95, 94), (16, 18, 73, 72), (34, 36, 82, 81), (52, 54, 91, 90), (8, 10, 69, 68), (26, 28, 78, 77), (44, 46, 87, 86), (0, 2, 65, 64), (62, 0, 64, 95), (18, 20, 74, 73), (36, 38, 83, 82), (54, 56, 92, 91), (10, 12, 70, 69), (28, 30, 79, 78), (46, 48, 88, 87), (2, 4, 66, 65), (20, 22, 75, 74), (38, 40, 84, 83), (56, 58, 93, 92), (12, 14, 71, 70), (30, 32, 80, 79), (48, 50, 89, 88), (4, 6, 67, 66), (22, 24, 76, 75), (40, 42, 85, 84), (58, 60, 94, 93)])
_uv = me_cylinder_002.uv_layers.new(name='UVMap')
_uv.uv.foreach_set('vector', [1.0, 0.5, 1.0, 1.0, 0.9688, 1.0, 0.9688, 0.5, 0.9688, 0.5, 0.9688, 1.0, 0.9375, 1.0, 0.9375, 0.5, 0.9375, 0.5, 0.9375, 1.0, 0.9062, 1.0, 0.9062, 0.5, 0.9062, 0.5, 0.9062, 1.0, 0.875, 1.0, 0.875, 0.5, 0.875, 0.5, 0.875, 1.0, 0.8438, 1.0, 0.8438, 0.5, 0.8438, 0.5, 0.8438, 1.0, 0.8125, 1.0, 0.8125, 0.5, 0.8125, 0.5, 0.8125, 1.0, 0.7812, 1.0, 0.7812, 0.5, 0.7812, 0.5, 0.7812, 1.0, 0.75, 1.0, 0.75, 0.5, 0.75, 0.5, 0.75, 1.0, 0.7188, 1.0, 0.7188, 0.5, 0.7188, 0.5, 0.7188, 1.0, 0.6875, 1.0, 0.6875, 0.5, 0.6875, 0.5, 0.6875, 1.0, 0.6562, 1.0, 0.6562, 0.5, 0.6562, 0.5, 0.6562, 1.0, 0.625, 1.0, 0.625, 0.5, 0.625, 0.5, 0.625, 1.0, 0.5938, 1.0, 0.5938, 0.5, 0.5938, 0.5, 0.5938, 1.0, 0.5625, 1.0, 0.5625, 0.5, 0.5625, 0.5, 0.5625, 1.0, 0.5312, 1.0, 0.5312, 0.5, 0.5312, 0.5, 0.5312, 1.0, 0.5, 1.0, 0.5, 0.5, 0.5, 0.5, 0.5, 1.0, 0.4688, 1.0, 0.4688, 0.5, 0.4688, 0.5, 0.4688, 1.0, 0.4375, 1.0, 0.4375, 0.5, 0.4375, 0.5, 0.4375, 1.0, 0.4062, 1.0, 0.4062, 0.5, 0.4062, 0.5, 0.4062, 1.0, 0.375, 1.0, 0.375, 0.5, 0.375, 0.5, 0.375, 1.0, 0.3438, 1.0, 0.3438, 0.5, 0.3438, 0.5, 0.3438, 1.0, 0.3125, 1.0, 0.3125, 0.5, 0.3125, 0.5, 0.3125, 1.0, 0.2812, 1.0, 0.2812, 0.5, 0.2812, 0.5, 0.2812, 1.0, 0.25, 1.0, 0.25, 0.5, 0.25, 0.5, 0.25, 1.0, 0.2188, 1.0, 0.2188, 0.5, 0.2188, 0.5, 0.2188, 1.0, 0.1875, 1.0, 0.1875, 0.5, 0.1875, 0.5, 0.1875, 1.0, 0.1562, 1.0, 0.1562, 0.5, 0.1562, 0.5, 0.1562, 1.0, 0.125, 1.0, 0.125, 0.5, 0.125, 0.5, 0.125, 1.0, 0.09375, 1.0, 0.09375, 0.5, 0.09375, 0.5, 0.09375, 1.0, 0.0625, 1.0, 0.0625, 0.5, 0.2968, 0.4854, 0.25, 0.49, 0.2032, 0.4854, 0.1582, 0.4717, 0.1167, 0.4496, 0.08029, 0.4197, 0.05045, 0.3833, 0.02827, 0.3418, 0.01461, 0.2968, 0.01, 0.25, 0.01461, 0.2032, 0.02827, 0.1582, 0.05045, 0.1167, 0.08029, 0.08029, 0.1167, 0.05045, 0.1582, 0.02827, 0.2032, 0.01461, 0.25, 0.01, 0.2968, 0.01461, 0.3418, 0.02827, 0.3833, 0.05045, 0.4197, 0.08029, 0.4496, 0.1167, 0.4717, 0.1582, 0.4854, 0.2032, 0.49, 0.25, 0.4854, 0.2968, 0.4717, 0.3418, 0.4496, 0.3833, 0.4197, 0.4197, 0.3833, 0.4496, 0.3418, 0.4717, 0.0625, 0.5, 0.0625, 1.0, 0.03125, 1.0, 0.03125, 0.5, 0.03125, 0.5, 0.03125, 1.0, 0.0, 1.0, 0.0, 0.5, 0.7812, 0.5, 0.75, 0.5, 0.75, 0.5, 0.7812, 0.5, 0.75, 0.49, 0.7968, 0.4854, 0.8418, 0.4717, 0.8833, 0.4496, 0.9197, 0.4197, 0.9496, 0.3833, 0.9717, 0.3418, 0.9854, 0.2968, 0.99, 0.25, 0.9854, 0.2032, 0.9717, 0.1582, 0.9496, 0.1167, 0.9197, 0.08029, 0.8833, 0.05045, 0.8418, 0.02827, 0.7968, 0.01461, 0.75, 0.01, 0.7032, 0.01461, 0.6582, 0.02827, 0.6167, 0.05045, 0.5803, 0.08029, 0.5504, 0.1167, 0.5283, 0.1582, 0.5146, 0.2032, 0.51, 0.25, 0.5146, 0.2968, 0.5283, 0.3418, 0.5504, 0.3833, 0.5803, 0.4197, 0.6167, 0.4496, 0.6582, 0.4717, 0.7032, 0.4854, 0.5, 0.5, 0.4688, 0.5, 0.4688, 0.5, 0.5, 0.5, 0.2188, 0.5, 0.1875, 0.5, 0.1875, 0.5, 0.2188, 0.5, 0.9062, 0.5, 0.875, 0.5, 0.875, 0.5, 0.9062, 0.5, 0.625, 0.5, 0.5938, 0.5, 0.5938, 0.5, 0.625, 0.5, 0.3438, 0.5, 0.3125, 0.5, 0.3125, 0.5, 0.3438, 0.5, 0.0625, 0.5, 0.03125, 0.5, 0.03125, 0.5, 0.0625, 0.5, 0.75, 0.5, 0.7188, 0.5, 0.7188, 0.5, 0.75, 0.5, 0.4688, 0.5, 0.4375, 0.5, 0.4375, 0.5, 0.4688, 0.5, 0.1875, 0.5, 0.1562, 0.5, 0.1562, 0.5, 0.1875, 0.5, 0.875, 0.5, 0.8438, 0.5, 0.8438, 0.5, 0.875, 0.5, 0.5938, 0.5, 0.5625, 0.5, 0.5625, 0.5, 0.5938, 0.5, 0.3125, 0.5, 0.2812, 0.5, 0.2812, 0.5, 0.3125, 0.5, 1.0, 0.5, 0.9688, 0.5, 0.9688, 0.5, 1.0, 0.5, 0.03125, 0.5, 0.0, 0.5, 0.0, 0.5, 0.03125, 0.5, 0.7188, 0.5, 0.6875, 0.5, 0.6875, 0.5, 0.7188, 0.5, 0.4375, 0.5, 0.4062, 0.5, 0.4062, 0.5, 0.4375, 0.5, 0.1562, 0.5, 0.125, 0.5, 0.125, 0.5, 0.1562, 0.5, 0.8438, 0.5, 0.8125, 0.5, 0.8125, 0.5, 0.8438, 0.5, 0.5625, 0.5, 0.5312, 0.5, 0.5312, 0.5, 0.5625, 0.5, 0.2812, 0.5, 0.25, 0.5, 0.25, 0.5, 0.2812, 0.5, 0.9688, 0.5, 0.9375, 0.5, 0.9375, 0.5, 0.9688, 0.5, 0.6875, 0.5, 0.6562, 0.5, 0.6562, 0.5, 0.6875, 0.5, 0.4062, 0.5, 0.375, 0.5, 0.375, 0.5, 0.4062, 0.5, 0.125, 0.5, 0.09375, 0.5, 0.09375, 0.5, 0.125, 0.5, 0.8125, 0.5, 0.7812, 0.5, 0.7812, 0.5, 0.8125, 0.5, 0.5312, 0.5, 0.5, 0.5, 0.5, 0.5, 0.5312, 0.5, 0.25, 0.5, 0.2188, 0.5, 0.2188, 0.5, 0.25, 0.5, 0.9375, 0.5, 0.9062, 0.5, 0.9062, 0.5, 0.9375, 0.5, 0.6562, 0.5, 0.625, 0.5, 0.625, 0.5, 0.6562, 0.5, 0.375, 0.5, 0.3438, 0.5, 0.3438, 0.5, 0.375, 0.5, 0.09375, 0.5, 0.0625, 0.5, 0.0625, 0.5, 0.09375, 0.5])
me_cylinder_002.use_remesh_fix_poles = True
me_cylinder_002.use_remesh_preserve_attributes = False
me_cylinder_002.use_mirror_vertex_groups = False
me_cylinder_002.update()
me_cylinder_004 = bpy.data.meshes.new('Cylinder.004')
me_cylinder_004.from_pydata([(-2.012e-07, -2.98e-07, -1.0), (-2.012e-07, -2.98e-07, 1.0), (0.1951, -0.01922, -1.0), (0.1951, -0.01922, 1.0), (0.3827, -0.07612, -1.0), (0.3827, -0.07612, 1.0), (0.5556, -0.1685, -1.0), (0.5556, -0.1685, 1.0), (0.7071, -0.2929, -1.0), (0.7071, -0.2929, 1.0), (0.8315, -0.4444, -1.0), (0.8315, -0.4444, 1.0), (0.9239, -0.6173, -1.0), (0.9239, -0.6173, 1.0), (0.9808, -0.8049, -1.0), (0.9808, -0.8049, 1.0), (1.0, -1.0, -1.0), (1.0, -1.0, 1.0), (-1.0, -6.429, 1.0), (-1.0, -6.429, -1.0), (1.0, -6.429, 1.0), (1.0, -6.429, -1.0), (-1.0, -1.0, -1.0), (-1.0, -1.0, 1.0), (-0.9808, -0.8049, -1.0), (-0.9808, -0.8049, 1.0), (-0.9239, -0.6173, -1.0), (-0.9239, -0.6173, 1.0), (-0.8315, -0.4444, -1.0), (-0.8315, -0.4444, 1.0), (-0.7071, -0.2929, -1.0), (-0.7071, -0.2929, 1.0), (-0.5556, -0.1685, -1.0), (-0.5556, -0.1685, 1.0), (-0.3827, -0.07612, -1.0), (-0.3827, -0.07612, 1.0), (-0.1951, -0.01921, -1.0), (-0.1951, -0.01921, 1.0)], [], [(0, 1, 3, 2), (2, 3, 5, 4), (4, 5, 7, 6), (6, 7, 9, 8), (8, 9, 11, 10), (10, 11, 13, 12), (12, 13, 15, 14), (14, 15, 17, 16), (22, 16, 21, 19), (16, 17, 20, 21), (17, 23, 18, 20), (21, 20, 18, 19), (23, 22, 19, 18), (3, 1, 37, 35, 33, 31, 29, 27, 25, 23, 17, 15, 13, 11, 9, 7, 5), (0, 2, 4, 6, 8, 10, 12, 14, 16, 22, 24, 26, 28, 30, 32, 34, 36), (22, 23, 25, 24), (24, 25, 27, 26), (26, 27, 29, 28), (28, 29, 31, 30), (30, 31, 33, 32), (32, 33, 35, 34), (34, 35, 37, 36), (36, 37, 1, 0)])
_uv = me_cylinder_004.uv_layers.new(name='UVMap')
_uv.uv.foreach_set('vector', [1.0, 0.5, 1.0, 1.0, 0.9688, 1.0, 0.9688, 0.5, 0.9688, 0.5, 0.9688, 1.0, 0.9375, 1.0, 0.9375, 0.5, 0.9375, 0.5, 0.9375, 1.0, 0.9062, 1.0, 0.9062, 0.5, 0.9062, 0.5, 0.9062, 1.0, 0.875, 1.0, 0.875, 0.5, 0.875, 0.5, 0.875, 1.0, 0.8438, 1.0, 0.8438, 0.5, 0.8438, 0.5, 0.8438, 1.0, 0.8125, 1.0, 0.8125, 0.5, 0.8125, 0.5, 0.8125, 1.0, 0.7812, 1.0, 0.7812, 0.5, 0.7812, 0.5, 0.7812, 1.0, 0.75, 1.0, 0.75, 0.5, 0.25, 0.5, 0.75, 0.5, 0.75, 0.5, 0.25, 0.5, 0.75, 0.5, 0.75, 1.0, 0.75, 1.0, 0.75, 0.5, 0.75, 1.0, 0.25, 1.0, 0.25, 1.0, 0.75, 1.0, 0.75, 0.5, 0.75, 1.0, 0.25, 1.0, 0.25, 0.5, 0.25, 1.0, 0.25, 0.5, 0.25, 0.5, 0.25, 1.0, 0.9688, 1.0, 0.0, 1.0, 0.03125, 1.0, 0.0625, 1.0, 0.09375, 1.0, 0.125, 1.0, 0.1562, 1.0, 0.1875, 1.0, 0.2188, 1.0, 0.25, 1.0, 0.75, 1.0, 0.7812, 1.0, 0.8125, 1.0, 0.8438, 1.0, 0.875, 1.0, 0.9062, 1.0, 0.9375, 1.0, 0.0, 0.5, 0.9688, 0.5, 0.9375, 0.5, 0.9062, 0.5, 0.875, 0.5, 0.8438, 0.5, 0.8125, 0.5, 0.7812, 0.5, 0.75, 0.5, 0.25, 0.5, 0.2188, 0.5, 0.1875, 0.5, 0.1562, 0.5, 0.125, 0.5, 0.09375, 0.5, 0.0625, 0.5, 0.03125, 0.5, 0.25, 0.5, 0.25, 1.0, 0.2188, 1.0, 0.2188, 0.5, 0.2188, 0.5, 0.2188, 1.0, 0.1875, 1.0, 0.1875, 0.5, 0.1875, 0.5, 0.1875, 1.0, 0.1562, 1.0, 0.1562, 0.5, 0.1562, 0.5, 0.1562, 1.0, 0.125, 1.0, 0.125, 0.5, 0.125, 0.5, 0.125, 1.0, 0.09375, 1.0, 0.09375, 0.5, 0.09375, 0.5, 0.09375, 1.0, 0.0625, 1.0, 0.0625, 0.5, 0.0625, 0.5, 0.0625, 1.0, 0.03125, 1.0, 0.03125, 0.5, 0.03125, 0.5, 0.03125, 1.0, 0.0, 1.0, 0.0, 0.5])
me_cylinder_004.use_remesh_fix_poles = True
me_cylinder_004.use_remesh_preserve_attributes = False
me_cylinder_004.use_mirror_vertex_groups = False
me_cylinder_004.update()
me_circle_001 = bpy.data.meshes.new('Circle.001')
me_circle_001.from_pydata([(-7.5, 5.662e-07, -0.1), (-2.31, 2.649e-06, -0.1), (-7.5, -10.0, -0.1), (-2.31, -10.0, -0.1), (-7.5, 5.662e-07, 3.0), (-2.31, 2.649e-06, 3.0), (-7.5, -10.0, 3.0), (-2.31, -10.0, 3.0)], [], [(1, 3, 2, 0), (5, 4, 6, 7), (2, 3, 7, 6), (0, 2, 6, 4), (1, 0, 4, 5), (3, 1, 5, 7)])
_uv = me_circle_001.uv_layers.new(name='UVMap')
_uv.uv.foreach_set('vector', [0.0, 0.0, 0.0, 0.0, 0.0, 0.0, 0.0, 0.0, 0.0, 0.0, 0.0, 0.0, 0.0, 0.0, 0.0, 0.0, 0.0, 0.0, 0.0, 0.0, 0.0, 0.0, 0.0, 0.0, 0.0, 0.0, 0.0, 0.0, 0.0, 0.0, 0.0, 0.0, 0.0, 0.0, 0.0, 0.0, 0.0, 0.0, 0.0, 0.0, 0.0, 0.0, 0.0, 0.0, 0.0, 0.0, 0.0, 0.0])
me_circle_001.use_remesh_fix_poles = True
me_circle_001.use_remesh_preserve_attributes = False
me_circle_001.use_mirror_vertex_groups = False
me_circle_001.update()

# ---- objects
ob_circle_001 = bpy.data.objects.new('Circle.001', me_circle_003)
ob_staircollider = bpy.data.objects.new('StairCollider', me_circle_005)
ob_stairempty = bpy.data.objects.new('StairEmpty', None)
ob_stairs = bpy.data.objects.new('Stairs', me_circle)
ob_starishousing = bpy.data.objects.new('StarisHousing', me_cylinder)
ob_cylinder_001 = bpy.data.objects.new('Cylinder.001', me_cylinder_001)
ob_cylinder_002 = bpy.data.objects.new('Cylinder.002', me_cylinder_002)
ob_cylinder_004 = bpy.data.objects.new('Cylinder.004', me_cylinder_004)
ob_stairs_001 = bpy.data.objects.new('Stairs.001', me_circle_001)

# ---- transforms, parenting, visibility, modifiers, constraints
ob_circle_001.location = (0.0, 0.0, 5.0)
ob_circle_001.lineart.crease_threshold = 0.0
_m = ob_circle_001.modifiers.new('Array', 'ARRAY')
_m.count = 33
_m.use_constant_offset = True
_m.constant_offset_displace = (0.0, 0.0, 0.0)
_m.use_relative_offset = False
_m.use_object_offset = True
_m.offset_object = ob_stairempty
ob_staircollider.location = (0.0, 0.0, 5.0)
ob_staircollider.lineart.crease_threshold = 0.0
ob_stairempty.location = (0.0, 0.0, 4.849)
ob_stairempty.rotation_mode = 'QUATERNION'
ob_stairempty.rotation_quaternion = (0.9955, 0.0, 0.0, -0.09501)
ob_stairempty.lineart.crease_threshold = 0.0
ob_stairs.location = (0.0, 0.0, 5.0)
ob_stairs.lineart.crease_threshold = 0.0
ob_starishousing.location = (0.0, 0.0, 0.0)
ob_starishousing.scale = (20.0, 20.0, 10.0)
ob_starishousing.lineart.crease_threshold = 0.0
ob_cylinder_001.location = (0.0, 0.0, 0.0)
ob_cylinder_001.scale = (20.0, 20.0, 20.0)
ob_cylinder_001.lineart.crease_threshold = 0.0
_m = ob_cylinder_001.modifiers.new('Wireframe', 'WIREFRAME')
ob_cylinder_002.location = (0.0, 0.0, 0.0)
ob_cylinder_002.scale = (15.0, 15.0, 9.0)
ob_cylinder_002.lineart.crease_threshold = 0.0
ob_cylinder_004.location = (-6.313, 7.693, 3.5)
ob_cylinder_004.rotation_euler = (1.571, -0.0, 0.6894)
ob_cylinder_004.scale = (1.0, 0.7, 4.75)
ob_cylinder_004.lineart.crease_threshold = 0.0
ob_stairs_001.location = (0.0, 0.0, 5.0)
ob_stairs_001.lineart.crease_threshold = 0.0

# ---- collection membership
col_collection.objects.link(ob_circle_001)
col_collection.objects.link(ob_staircollider)
col_collection.objects.link(ob_stairempty)
col_collection.objects.link(ob_stairs)
col_collection.objects.link(ob_starishousing)
col_collection.objects.link(ob_cylinder_001)
col_collection.objects.link(ob_cylinder_002)
col_collection.objects.link(ob_cylinder_004)
col_collection.objects.link(ob_stairs_001)

# ---- scene / render settings (as saved in the file)
scene.frame_start = 1; scene.frame_end = 250; scene.frame_set(1)
scene.render.engine = 'BLENDER_EEVEE_NEXT'
scene.cycles.use_denoising = False
scene.cycles.samples = 128
scene.cycles.sampling_pattern = 'TABULATED_SOBOL'
scene.cycles.use_adaptive_sampling = False
scene.cycles.use_light_tree = False
scene.view_settings.view_transform = 'Filmic'
bpy.context.view_layer.update()

# ---- added for rendering (the .blend has no active camera and no usable light): camera, sun
cam_auto = bpy.data.cameras.new('AutoCamera')
cam_auto.lens = 50.0
cam_auto.sensor_width = 36.0
cam_auto.clip_end = 1000.0
ob_auto_camera = bpy.data.objects.new('AutoCamera', cam_auto)
scene.collection.objects.link(ob_auto_camera)
ob_auto_camera.location = (33.9783, -39.8496, 36.7512)
ob_auto_camera.rotation_euler = (1.09748, -7.21219e-08, 0.694738)
scene.camera = ob_auto_camera
light_auto_sun = bpy.data.lights.new('AutoSun', 'SUN')
light_auto_sun.energy = 3.0
light_auto_sun.angle = 0.0523599
ob_auto_sun = bpy.data.objects.new('AutoSun', light_auto_sun)
scene.collection.objects.link(ob_auto_sun)
ob_auto_sun.rotation_euler = (0.872665, 0.174533, 0.523599)
bpy.context.view_layer.update()
